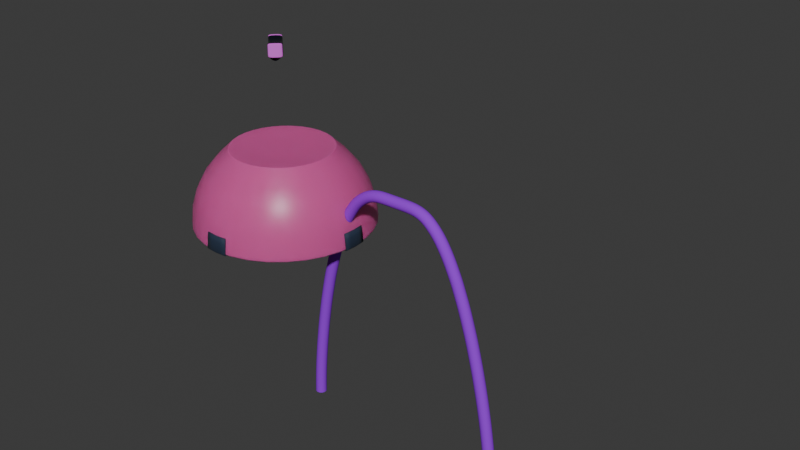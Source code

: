 # Source: brain_coral.blend  (saved by Blender 4.0.36; exported with 4.5.12 LTS)
import bpy
from mathutils import Matrix  # noqa: F401  (used for matrix-valued properties, if any)

bpy.ops.wm.read_factory_settings(use_empty=True)
scene = bpy.context.scene
scene.name = 'Scene'

# ---- collections
col_coral_restoration_nursery = bpy.data.collections.new('Coral_Restoration_Nursery'); scene.collection.children.link(col_coral_restoration_nursery)
col_brain_coral = bpy.data.collections.new('Brain_Coral'); col_coral_restoration_nursery.children.link(col_brain_coral)

# ---- images (referenced by path relative to the original .blend; pixels are not part of the script)
import os
ASSET_DIR = os.environ.get("B2B_ASSET_DIR", "")  # directory of the original .blend (textures are referenced by path, not embedded)
HERE = os.path.dirname(os.path.abspath(__file__))  # packed textures are extracted next to this script under _unpacked/

def load_image(name, relpath, width, height, colorspace="sRGB"):
    """Load a texture the original file referenced (path relative to the .blend, or extracted next to this script)."""
    p = next((c for c in (os.path.join(HERE, relpath), os.path.join(ASSET_DIR, relpath)) if relpath and os.path.exists(c)), "")
    if p:
        img = bpy.data.images.load(p, check_existing=True)
        img.name = name
    else:  # same state as the original file: an image datablock whose file is absent (Cycles renders it pink)
        img = bpy.data.images.new(name, width, height)
        img.source = "FILE"
        img.filepath = "//" + (relpath or name)
    img.colorspace_settings.name = colorspace
    return img
img_pipes_pipe_normal_png = load_image('Pipes_Pipe_Normal.png', 'Pipes_Pipe_Normal.png', 1024, 1024, 'Non-Color')
img_rope_basecolor_png = load_image('Rope_Basecolor.png', 'Rope_Basecolor.png', 1024, 1024, 'sRGB')
img_rope_metallic_png = load_image('Rope_Metallic.png', 'Rope_Metallic.png', 1024, 1024, 'Non-Color')
img_rope_normal_png = load_image('Rope_Normal.png', 'Rope_Normal.png', 1024, 1024, 'Non-Color')
img_rope_roughness_png = load_image('Rope_Roughness.png', 'Rope_Roughness.png', 1024, 1024, 'Non-Color')
img_rope_spec_png = load_image('Rope_Spec.png', 'Rope_Spec.png', 1024, 1024, 'Non-Color')

# ---- materials (node trees are filled in below, after node groups)
mat_velcro_loops = bpy.data.materials.new('Velcro_Loops')
mat_velcro_loops.alpha_threshold = 0.0
mat_velcro_loops.use_transparent_shadow = False
mat_velcro_loops.diffuse_color = (1.0, 1.0, 1.0, 1.0)
mat_velcro_loops.roughness = 0.5
mat_bowl = bpy.data.materials.new('Bowl')
mat_bowl.alpha_threshold = 0.0
mat_bowl.use_transparent_shadow = False
mat_bowl.diffuse_color = (1.0, 1.0, 1.0, 1.0)
mat_bowl.roughness = 0.5
mat_rope_purp = bpy.data.materials.new('Rope_Purp')
mat_rope_purp.use_transparent_shadow = False
mat_rope_purp.diffuse_color = (0.323, 0.02004, 0.8006, 1.0)
mat_foam_blue = bpy.data.materials.new('Foam_Blue')
mat_foam_blue.use_transparent_shadow = False
mat_foam_blue.diffuse_color = (0.7502, 0.1505, 0.8009, 1.0)
mat_velcro_001 = bpy.data.materials.new('Velcro.001')
mat_velcro_001.alpha_threshold = 0.0
mat_velcro_001.use_transparent_shadow = False
mat_velcro_001.diffuse_color = (1.0, 1.0, 1.0, 1.0)
mat_velcro_001.roughness = 0.5

# ---- material node trees
mat_velcro_loops.use_nodes = True; mat_velcro_loops.node_tree.nodes.clear()
_N = mat_velcro_loops.node_tree.nodes; _L = mat_velcro_loops.node_tree.links
n0 = _N.new('ShaderNodeOutputMaterial'); n0.name = 'Material Output'; n0.location = (720, 662)
n1 = _N.new('ShaderNodeBsdfPrincipled'); n1.name = 'Principled BSDF'; n1.location = (330, 642)
n1.inputs[0].default_value = (0.001954, 0.0163, 0.0488, 1.0)
n1.inputs[2].default_value = 0.8267
n1.inputs[3].default_value = 1.45
n1.inputs[9].default_value = (1.0, 1.0, 1.0)
n1.inputs[13].default_value = 1.0
n1.inputs[27].default_value = (0.0, 0.0, 0.0, 1.0)
n1.inputs[28].default_value = 1.0
_L.new(n1.outputs[0], n0.inputs[0])
n0.is_active_output = True
mat_bowl.use_nodes = True; mat_bowl.node_tree.nodes.clear()
_N = mat_bowl.node_tree.nodes; _L = mat_bowl.node_tree.links
n0 = _N.new('ShaderNodeOutputMaterial'); n0.name = 'Material Output'; n0.location = (569, 662)
n1 = _N.new('ShaderNodeBsdfPrincipled'); n1.name = 'Principled BSDF'; n1.location = (180, 642)
n1.inputs[0].default_value = (1.0, 0.09856, 0.3377, 1.0)
n1.inputs[2].default_value = 0.3812
n1.inputs[3].default_value = 1.45
n1.inputs[8].default_value = 1.0
n1.inputs[9].default_value = (1.0, 1.0, 1.0)
n1.inputs[13].default_value = 0.4538
n1.inputs[27].default_value = (0.0, 0.0, 0.0, 1.0)
n1.inputs[28].default_value = 1.0
n2 = _N.new('ShaderNodeNormalMap'); n2.name = 'Normal Map'; n2.location = (-11, 118)
n2.uv_map = 'UVMap'
n3 = _N.new('ShaderNodeTexImage'); n3.name = 'Image Texture.003'; n3.location = (-337, 48)
n3.hide = True
n3.image = img_pipes_pipe_normal_png
_L.new(n1.outputs[0], n0.inputs[0])
_L.new(n2.outputs[0], n1.inputs[5])
_L.new(n3.outputs[0], n2.inputs[0])
n0.is_active_output = True
mat_velcro_001.use_nodes = True; mat_velcro_001.node_tree.nodes.clear()
_N = mat_velcro_001.node_tree.nodes; _L = mat_velcro_001.node_tree.links
n0 = _N.new('ShaderNodeOutputMaterial'); n0.name = 'Material Output'; n0.location = (720, 662)
n1 = _N.new('ShaderNodeBsdfPrincipled'); n1.name = 'Principled BSDF'; n1.location = (330, 642)
n1.inputs[0].default_value = (0.0003711, 0.003096, 0.009267, 1.0)
n1.inputs[2].default_value = 0.2125
n1.inputs[3].default_value = 1.45
n1.inputs[9].default_value = (1.0, 1.0, 1.0)
n1.inputs[13].default_value = 0.5765
n1.inputs[27].default_value = (0.0, 0.0, 0.0, 1.0)
n1.inputs[28].default_value = 1.0
_L.new(n1.outputs[0], n0.inputs[0])
n0.is_active_output = True

# ---- world
world_world = bpy.data.worlds.new('World'); scene.world = world_world
world_world.use_nodes = True; world_world.node_tree.nodes.clear()
_N = world_world.node_tree.nodes; _L = world_world.node_tree.links
n0 = _N.new('ShaderNodeOutputWorld'); n0.name = 'World Output'; n0.location = (300, 300)
n1 = _N.new('ShaderNodeBackground'); n1.name = 'Background'; n1.location = (10, 300)
n1.inputs[0].default_value = (0.05088, 0.05088, 0.05088, 1.0)
_L.new(n1.outputs[0], n0.inputs[0])
n0.is_active_output = True
world_world.color = (0.05088, 0.05088, 0.05088)
world_world.use_sun_shadow = False
world_world.sun_shadow_jitter_overblur = 0.0

# ---- meshes
me_cylinder_020 = bpy.data.meshes.new('Cylinder.020')
me_cylinder_020.from_pydata([(0.006945, 2.98e-08, 0.07383), (0.003129, 1.49e-08, 0.03704), (0.0, 0.0, -9.462e-08), (0.003129, -1.49e-08, -0.03704), (0.006883, -2.98e-08, -0.07383), (0.01771, 0.008518, -0.07328), (0.01396, 0.008518, -0.03651), (0.01084, 0.008518, -5.139e-08), (0.01394, 0.008518, 0.03622), (0.01777, 0.008518, 0.07327), (0.02163, 0.07654, -0.07309), (0.01788, 0.07654, -0.03631), (0.01477, 0.07654, -5.048e-08), (0.01785, 0.07654, 0.03592), (0.02169, 0.07654, 0.07307), (0.02191, 0.1127, -0.07307), (0.01815, 0.1127, -0.0363), (0.01504, 0.1127, -6.211e-08), (0.01813, 0.1127, 0.0359), (0.02197, 0.1127, 0.07305), (-0.008141, 0.1127, -0.0746), (-0.0119, 0.1127, -0.03779), (-0.01504, 0.1127, -6.211e-08), (-0.01187, 0.1127, 0.03819), (-0.008078, 0.1127, 0.0746), (-0.007863, 0.07654, -0.07458), (-0.01162, 0.07654, -0.03777), (-0.01477, 0.07654, -5.048e-08), (-0.01159, 0.07654, 0.03817), (-0.0078, 0.07654, 0.07459), (-0.003947, 0.008518, -0.07438), (-0.007701, 0.008518, -0.03758), (-0.01084, 0.008518, -5.139e-08), (-0.007683, 0.008518, 0.03787), (-0.003884, 0.008518, 0.07439)], [], [(0, 1, 8, 9), (1, 2, 7, 8), (2, 3, 6, 7), (3, 4, 5, 6), (9, 8, 13, 14), (8, 7, 12, 13), (7, 6, 11, 12), (6, 5, 10, 11), (14, 13, 18, 19), (13, 12, 17, 18), (12, 11, 16, 17), (11, 10, 15, 16), (24, 23, 28, 29), (23, 22, 27, 28), (22, 21, 26, 27), (21, 20, 25, 26), (29, 28, 33, 34), (28, 27, 32, 33), (27, 26, 31, 32), (26, 25, 30, 31), (34, 33, 1, 0), (33, 32, 2, 1), (32, 31, 3, 2), (31, 30, 4, 3)])
me_cylinder_020.polygons.foreach_set('use_smooth', [True] * 24)
_uv = me_cylinder_020.uv_layers.new(name='UVMap')
_uv.uv.foreach_set('vector', [1.0, 0.6944, 1.0, 0.7222, 0.9688, 0.7222, 0.9688, 0.6944, 1.0, 0.7222, 1.0, 0.75, 0.9688, 0.75, 0.9688, 0.7222, 1.0, 0.75, 1.0, 0.7778, 0.9688, 0.7778, 0.9688, 0.75, 1.0, 0.7778, 1.0, 0.8056, 0.9688, 0.8056, 0.9688, 0.7778, 0.9688, 0.6944, 0.9688, 0.7222, 0.9375, 0.7222, 0.9375, 0.6944, 0.9688, 0.7222, 0.9688, 0.75, 0.9375, 0.75, 0.9375, 0.7222, 0.9688, 0.75, 0.9688, 0.7778, 0.9375, 0.7778, 0.9375, 0.75, 0.9688, 0.7778, 0.9688, 0.8056, 0.9375, 0.8056, 0.9375, 0.7778, 0.9375, 0.6944, 0.9375, 0.7222, 0.9062, 0.7222, 0.9062, 0.6944, 0.9375, 0.7222, 0.9375, 0.75, 0.9062, 0.75, 0.9062, 0.7222, 0.9375, 0.75, 0.9375, 0.7778, 0.9062, 0.7778, 0.9062, 0.75, 0.9375, 0.7778, 0.9375, 0.8056, 0.9062, 0.8056, 0.9062, 0.7778, 0.09375, 0.6944, 0.09375, 0.7222, 0.0625, 0.7222, 0.0625, 0.6944, 0.09375, 0.7222, 0.09375, 0.75, 0.0625, 0.75, 0.0625, 0.7222, 0.09375, 0.75, 0.09375, 0.7778, 0.0625, 0.7778, 0.0625, 0.75, 0.09375, 0.7778, 0.09375, 0.8056, 0.0625, 0.8056, 0.0625, 0.7778, 0.0625, 0.6944, 0.0625, 0.7222, 0.03125, 0.7222, 0.03125, 0.6944, 0.0625, 0.7222, 0.0625, 0.75, 0.03125, 0.75, 0.03125, 0.7222, 0.0625, 0.75, 0.0625, 0.7778, 0.03125, 0.7778, 0.03125, 0.75, 0.0625, 0.7778, 0.0625, 0.8056, 0.03125, 0.8056, 0.03125, 0.7778, 0.03125, 0.6944, 0.03125, 0.7222, 0.0, 0.7222, 0.0, 0.6944, 0.03125, 0.7222, 0.03125, 0.75, 0.0, 0.75, 0.0, 0.7222, 0.03125, 0.75, 0.03125, 0.7778, 0.0, 0.7778, 0.0, 0.75, 0.03125, 0.7778, 0.03125, 0.8056, 0.0, 0.8056, 0.0, 0.7778])
me_cylinder_020.materials.append(mat_velcro_loops)
me_cylinder_020.use_remesh_fix_poles = True
me_cylinder_020.use_remesh_preserve_attributes = False
me_cylinder_020.update()
me_cylinder_019 = bpy.data.meshes.new('Cylinder.019')
me_cylinder_019.from_pydata([(0.006945, 2.98e-08, 0.07383), (0.003129, 1.49e-08, 0.03704), (0.0, 0.0, -9.462e-08), (0.003129, -1.49e-08, -0.03704), (0.006883, -2.98e-08, -0.07383), (0.01771, 0.008518, -0.07328), (0.01396, 0.008518, -0.03651), (0.01084, 0.008518, -5.139e-08), (0.01394, 0.008518, 0.03622), (0.01777, 0.008518, 0.07327), (0.02163, 0.07654, -0.07309), (0.01788, 0.07654, -0.03631), (0.01477, 0.07654, -5.048e-08), (0.01785, 0.07654, 0.03592), (0.02169, 0.07654, 0.07307), (0.02191, 0.1127, -0.07307), (0.01815, 0.1127, -0.0363), (0.01504, 0.1127, -6.211e-08), (0.01813, 0.1127, 0.0359), (0.02197, 0.1127, 0.07305), (-0.008141, 0.1127, -0.0746), (-0.0119, 0.1127, -0.03779), (-0.01504, 0.1127, -6.211e-08), (-0.01187, 0.1127, 0.03819), (-0.008078, 0.1127, 0.0746), (-0.007863, 0.07654, -0.07458), (-0.01162, 0.07654, -0.03777), (-0.01477, 0.07654, -5.048e-08), (-0.01159, 0.07654, 0.03817), (-0.0078, 0.07654, 0.07459), (-0.003947, 0.008518, -0.07438), (-0.007701, 0.008518, -0.03758), (-0.01084, 0.008518, -5.139e-08), (-0.007683, 0.008518, 0.03787), (-0.003884, 0.008518, 0.07439)], [], [(0, 1, 8, 9), (1, 2, 7, 8), (2, 3, 6, 7), (3, 4, 5, 6), (9, 8, 13, 14), (8, 7, 12, 13), (7, 6, 11, 12), (6, 5, 10, 11), (14, 13, 18, 19), (13, 12, 17, 18), (12, 11, 16, 17), (11, 10, 15, 16), (24, 23, 28, 29), (23, 22, 27, 28), (22, 21, 26, 27), (21, 20, 25, 26), (29, 28, 33, 34), (28, 27, 32, 33), (27, 26, 31, 32), (26, 25, 30, 31), (34, 33, 1, 0), (33, 32, 2, 1), (32, 31, 3, 2), (31, 30, 4, 3)])
me_cylinder_019.polygons.foreach_set('use_smooth', [True] * 24)
_uv = me_cylinder_019.uv_layers.new(name='UVMap')
_uv.uv.foreach_set('vector', [1.0, 0.6944, 1.0, 0.7222, 0.9688, 0.7222, 0.9688, 0.6944, 1.0, 0.7222, 1.0, 0.75, 0.9688, 0.75, 0.9688, 0.7222, 1.0, 0.75, 1.0, 0.7778, 0.9688, 0.7778, 0.9688, 0.75, 1.0, 0.7778, 1.0, 0.8056, 0.9688, 0.8056, 0.9688, 0.7778, 0.9688, 0.6944, 0.9688, 0.7222, 0.9375, 0.7222, 0.9375, 0.6944, 0.9688, 0.7222, 0.9688, 0.75, 0.9375, 0.75, 0.9375, 0.7222, 0.9688, 0.75, 0.9688, 0.7778, 0.9375, 0.7778, 0.9375, 0.75, 0.9688, 0.7778, 0.9688, 0.8056, 0.9375, 0.8056, 0.9375, 0.7778, 0.9375, 0.6944, 0.9375, 0.7222, 0.9062, 0.7222, 0.9062, 0.6944, 0.9375, 0.7222, 0.9375, 0.75, 0.9062, 0.75, 0.9062, 0.7222, 0.9375, 0.75, 0.9375, 0.7778, 0.9062, 0.7778, 0.9062, 0.75, 0.9375, 0.7778, 0.9375, 0.8056, 0.9062, 0.8056, 0.9062, 0.7778, 0.09375, 0.6944, 0.09375, 0.7222, 0.0625, 0.7222, 0.0625, 0.6944, 0.09375, 0.7222, 0.09375, 0.75, 0.0625, 0.75, 0.0625, 0.7222, 0.09375, 0.75, 0.09375, 0.7778, 0.0625, 0.7778, 0.0625, 0.75, 0.09375, 0.7778, 0.09375, 0.8056, 0.0625, 0.8056, 0.0625, 0.7778, 0.0625, 0.6944, 0.0625, 0.7222, 0.03125, 0.7222, 0.03125, 0.6944, 0.0625, 0.7222, 0.0625, 0.75, 0.03125, 0.75, 0.03125, 0.7222, 0.0625, 0.75, 0.0625, 0.7778, 0.03125, 0.7778, 0.03125, 0.75, 0.0625, 0.7778, 0.0625, 0.8056, 0.03125, 0.8056, 0.03125, 0.7778, 0.03125, 0.6944, 0.03125, 0.7222, 0.0, 0.7222, 0.0, 0.6944, 0.03125, 0.7222, 0.03125, 0.75, 0.0, 0.75, 0.0, 0.7222, 0.03125, 0.75, 0.03125, 0.7778, 0.0, 0.7778, 0.0, 0.75, 0.03125, 0.7778, 0.03125, 0.8056, 0.0, 0.8056, 0.0, 0.7778])
me_cylinder_019.materials.append(mat_velcro_loops)
me_cylinder_019.use_remesh_fix_poles = True
me_cylinder_019.use_remesh_preserve_attributes = False
me_cylinder_019.update()
me_cylinder_021 = bpy.data.meshes.new('Cylinder.021')
me_cylinder_021.from_pydata([(0.006945, 2.98e-08, 0.07383), (0.003129, 1.49e-08, 0.03704), (0.0, 0.0, -9.462e-08), (0.003129, -1.49e-08, -0.03704), (0.006883, -2.98e-08, -0.07383), (0.01771, 0.008518, -0.07328), (0.01396, 0.008518, -0.03651), (0.01084, 0.008518, -5.139e-08), (0.01394, 0.008518, 0.03622), (0.01777, 0.008518, 0.07327), (0.02163, 0.07654, -0.07309), (0.01788, 0.07654, -0.03631), (0.01477, 0.07654, -5.048e-08), (0.01785, 0.07654, 0.03592), (0.02169, 0.07654, 0.07307), (0.02191, 0.1127, -0.07307), (0.01815, 0.1127, -0.0363), (0.01504, 0.1127, -6.211e-08), (0.01813, 0.1127, 0.0359), (0.02197, 0.1127, 0.07305), (-0.008141, 0.1127, -0.0746), (-0.0119, 0.1127, -0.03779), (-0.01504, 0.1127, -6.211e-08), (-0.01187, 0.1127, 0.03819), (-0.008078, 0.1127, 0.0746), (-0.007863, 0.07654, -0.07458), (-0.01162, 0.07654, -0.03777), (-0.01477, 0.07654, -5.048e-08), (-0.01159, 0.07654, 0.03817), (-0.0078, 0.07654, 0.07459), (-0.003947, 0.008518, -0.07438), (-0.007701, 0.008518, -0.03758), (-0.01084, 0.008518, -5.139e-08), (-0.007683, 0.008518, 0.03787), (-0.003884, 0.008518, 0.07439)], [], [(0, 1, 8, 9), (1, 2, 7, 8), (2, 3, 6, 7), (3, 4, 5, 6), (9, 8, 13, 14), (8, 7, 12, 13), (7, 6, 11, 12), (6, 5, 10, 11), (14, 13, 18, 19), (13, 12, 17, 18), (12, 11, 16, 17), (11, 10, 15, 16), (24, 23, 28, 29), (23, 22, 27, 28), (22, 21, 26, 27), (21, 20, 25, 26), (29, 28, 33, 34), (28, 27, 32, 33), (27, 26, 31, 32), (26, 25, 30, 31), (34, 33, 1, 0), (33, 32, 2, 1), (32, 31, 3, 2), (31, 30, 4, 3)])
me_cylinder_021.polygons.foreach_set('use_smooth', [True] * 24)
_uv = me_cylinder_021.uv_layers.new(name='UVMap')
_uv.uv.foreach_set('vector', [1.0, 0.6944, 1.0, 0.7222, 0.9688, 0.7222, 0.9688, 0.6944, 1.0, 0.7222, 1.0, 0.75, 0.9688, 0.75, 0.9688, 0.7222, 1.0, 0.75, 1.0, 0.7778, 0.9688, 0.7778, 0.9688, 0.75, 1.0, 0.7778, 1.0, 0.8056, 0.9688, 0.8056, 0.9688, 0.7778, 0.9688, 0.6944, 0.9688, 0.7222, 0.9375, 0.7222, 0.9375, 0.6944, 0.9688, 0.7222, 0.9688, 0.75, 0.9375, 0.75, 0.9375, 0.7222, 0.9688, 0.75, 0.9688, 0.7778, 0.9375, 0.7778, 0.9375, 0.75, 0.9688, 0.7778, 0.9688, 0.8056, 0.9375, 0.8056, 0.9375, 0.7778, 0.9375, 0.6944, 0.9375, 0.7222, 0.9062, 0.7222, 0.9062, 0.6944, 0.9375, 0.7222, 0.9375, 0.75, 0.9062, 0.75, 0.9062, 0.7222, 0.9375, 0.75, 0.9375, 0.7778, 0.9062, 0.7778, 0.9062, 0.75, 0.9375, 0.7778, 0.9375, 0.8056, 0.9062, 0.8056, 0.9062, 0.7778, 0.09375, 0.6944, 0.09375, 0.7222, 0.0625, 0.7222, 0.0625, 0.6944, 0.09375, 0.7222, 0.09375, 0.75, 0.0625, 0.75, 0.0625, 0.7222, 0.09375, 0.75, 0.09375, 0.7778, 0.0625, 0.7778, 0.0625, 0.75, 0.09375, 0.7778, 0.09375, 0.8056, 0.0625, 0.8056, 0.0625, 0.7778, 0.0625, 0.6944, 0.0625, 0.7222, 0.03125, 0.7222, 0.03125, 0.6944, 0.0625, 0.7222, 0.0625, 0.75, 0.03125, 0.75, 0.03125, 0.7222, 0.0625, 0.75, 0.0625, 0.7778, 0.03125, 0.7778, 0.03125, 0.75, 0.0625, 0.7778, 0.0625, 0.8056, 0.03125, 0.8056, 0.03125, 0.7778, 0.03125, 0.6944, 0.03125, 0.7222, 0.0, 0.7222, 0.0, 0.6944, 0.03125, 0.7222, 0.03125, 0.75, 0.0, 0.75, 0.0, 0.7222, 0.03125, 0.75, 0.03125, 0.7778, 0.0, 0.7778, 0.0, 0.75, 0.03125, 0.7778, 0.03125, 0.8056, 0.0, 0.8056, 0.0, 0.7778])
me_cylinder_021.materials.append(mat_velcro_loops)
me_cylinder_021.use_remesh_fix_poles = True
me_cylinder_021.use_remesh_preserve_attributes = False
me_cylinder_021.update()
me_cylinder_022 = bpy.data.meshes.new('Cylinder.022')
me_cylinder_022.from_pydata([(0.006945, 2.98e-08, 0.07383), (0.003129, 1.49e-08, 0.03704), (0.0, 0.0, -9.462e-08), (0.003129, -1.49e-08, -0.03704), (0.006883, -2.98e-08, -0.07383), (0.01771, 0.008518, -0.07328), (0.01396, 0.008518, -0.03651), (0.01084, 0.008518, -5.139e-08), (0.01394, 0.008518, 0.03622), (0.01777, 0.008518, 0.07327), (0.02163, 0.07654, -0.07309), (0.01788, 0.07654, -0.03631), (0.01477, 0.07654, -5.048e-08), (0.01785, 0.07654, 0.03592), (0.02169, 0.07654, 0.07307), (0.02191, 0.1127, -0.07307), (0.01815, 0.1127, -0.0363), (0.01504, 0.1127, -6.211e-08), (0.01813, 0.1127, 0.0359), (0.02197, 0.1127, 0.07305), (-0.008141, 0.1127, -0.0746), (-0.0119, 0.1127, -0.03779), (-0.01504, 0.1127, -6.211e-08), (-0.01187, 0.1127, 0.03819), (-0.008078, 0.1127, 0.0746), (-0.007863, 0.07654, -0.07458), (-0.01162, 0.07654, -0.03777), (-0.01477, 0.07654, -5.048e-08), (-0.01159, 0.07654, 0.03817), (-0.0078, 0.07654, 0.07459), (-0.003947, 0.008518, -0.07438), (-0.007701, 0.008518, -0.03758), (-0.01084, 0.008518, -5.139e-08), (-0.007683, 0.008518, 0.03787), (-0.003884, 0.008518, 0.07439)], [], [(0, 1, 8, 9), (1, 2, 7, 8), (2, 3, 6, 7), (3, 4, 5, 6), (9, 8, 13, 14), (8, 7, 12, 13), (7, 6, 11, 12), (6, 5, 10, 11), (14, 13, 18, 19), (13, 12, 17, 18), (12, 11, 16, 17), (11, 10, 15, 16), (24, 23, 28, 29), (23, 22, 27, 28), (22, 21, 26, 27), (21, 20, 25, 26), (29, 28, 33, 34), (28, 27, 32, 33), (27, 26, 31, 32), (26, 25, 30, 31), (34, 33, 1, 0), (33, 32, 2, 1), (32, 31, 3, 2), (31, 30, 4, 3)])
me_cylinder_022.polygons.foreach_set('use_smooth', [True] * 24)
_uv = me_cylinder_022.uv_layers.new(name='UVMap')
_uv.uv.foreach_set('vector', [1.0, 0.6944, 1.0, 0.7222, 0.9688, 0.7222, 0.9688, 0.6944, 1.0, 0.7222, 1.0, 0.75, 0.9688, 0.75, 0.9688, 0.7222, 1.0, 0.75, 1.0, 0.7778, 0.9688, 0.7778, 0.9688, 0.75, 1.0, 0.7778, 1.0, 0.8056, 0.9688, 0.8056, 0.9688, 0.7778, 0.9688, 0.6944, 0.9688, 0.7222, 0.9375, 0.7222, 0.9375, 0.6944, 0.9688, 0.7222, 0.9688, 0.75, 0.9375, 0.75, 0.9375, 0.7222, 0.9688, 0.75, 0.9688, 0.7778, 0.9375, 0.7778, 0.9375, 0.75, 0.9688, 0.7778, 0.9688, 0.8056, 0.9375, 0.8056, 0.9375, 0.7778, 0.9375, 0.6944, 0.9375, 0.7222, 0.9062, 0.7222, 0.9062, 0.6944, 0.9375, 0.7222, 0.9375, 0.75, 0.9062, 0.75, 0.9062, 0.7222, 0.9375, 0.75, 0.9375, 0.7778, 0.9062, 0.7778, 0.9062, 0.75, 0.9375, 0.7778, 0.9375, 0.8056, 0.9062, 0.8056, 0.9062, 0.7778, 0.09375, 0.6944, 0.09375, 0.7222, 0.0625, 0.7222, 0.0625, 0.6944, 0.09375, 0.7222, 0.09375, 0.75, 0.0625, 0.75, 0.0625, 0.7222, 0.09375, 0.75, 0.09375, 0.7778, 0.0625, 0.7778, 0.0625, 0.75, 0.09375, 0.7778, 0.09375, 0.8056, 0.0625, 0.8056, 0.0625, 0.7778, 0.0625, 0.6944, 0.0625, 0.7222, 0.03125, 0.7222, 0.03125, 0.6944, 0.0625, 0.7222, 0.0625, 0.75, 0.03125, 0.75, 0.03125, 0.7222, 0.0625, 0.75, 0.0625, 0.7778, 0.03125, 0.7778, 0.03125, 0.75, 0.0625, 0.7778, 0.0625, 0.8056, 0.03125, 0.8056, 0.03125, 0.7778, 0.03125, 0.6944, 0.03125, 0.7222, 0.0, 0.7222, 0.0, 0.6944, 0.03125, 0.7222, 0.03125, 0.75, 0.0, 0.75, 0.0, 0.7222, 0.03125, 0.75, 0.03125, 0.7778, 0.0, 0.7778, 0.0, 0.75, 0.03125, 0.7778, 0.03125, 0.8056, 0.0, 0.8056, 0.0, 0.7778])
me_cylinder_022.materials.append(mat_velcro_loops)
me_cylinder_022.use_remesh_fix_poles = True
me_cylinder_022.use_remesh_preserve_attributes = False
me_cylinder_022.update()
me_sphere = bpy.data.meshes.new('Sphere')
me_sphere.from_pydata([(0.0, 7.071, 7.071), (0.0, 9.239, 3.827), (0.0, 9.808, 1.951), (0.3893, 1.957, 8.249), (0.7637, 3.839, 8.249), (1.379, 6.935, 7.071), (1.622, 8.155, 5.556), (1.802, 9.061, 3.827), (1.913, 9.619, 1.951), (0.7637, 1.844, 8.249), (1.498, 3.617, 8.249), (2.706, 6.533, 7.071), (3.182, 7.682, 5.556), (3.536, 8.536, 3.827), (3.753, 9.061, 1.951), (1.109, 1.659, 8.249), (2.175, 3.255, 8.249), (3.928, 5.879, 7.071), (4.619, 6.913, 5.556), (5.133, 7.682, 3.827), (5.449, 8.155, 1.951), (1.411, 1.411, 8.249), (2.768, 2.768, 8.249), (5.0, 5.0, 7.071), (5.879, 5.879, 5.556), (6.533, 6.533, 3.827), (6.935, 6.935, 1.951), (1.659, 1.109, 8.249), (3.255, 2.175, 8.249), (5.879, 3.928, 7.071), (6.913, 4.619, 5.556), (7.682, 5.133, 3.827), (8.155, 5.449, 1.951), (1.844, 0.7637, 8.249), (3.617, 1.498, 8.249), (6.533, 2.706, 7.071), (7.682, 3.182, 5.556), (8.536, 3.536, 3.827), (9.061, 3.753, 1.951), (1.957, 0.3893, 8.249), (3.839, 0.7637, 8.249), (6.935, 1.379, 7.071), (8.155, 1.622, 5.556), (9.061, 1.802, 3.827), (9.619, 1.913, 1.951), (1.996, -1.577e-07, 8.249), (3.915, -3.101e-07, 8.249), (7.071, -4.768e-07, 7.071), (8.315, -4.768e-07, 5.556), (9.239, -7.153e-07, 3.827), (9.808, -4.768e-07, 1.951), (1.957, -0.3893, 8.249), (3.839, -0.7637, 8.249), (6.935, -1.379, 7.071), (8.155, -1.622, 5.556), (9.061, -1.802, 3.827), (9.619, -1.913, 1.951), (1.844, -0.7637, 8.249), (3.617, -1.498, 8.249), (6.533, -2.706, 7.071), (7.682, -3.182, 5.556), (8.536, -3.536, 3.827), (9.061, -3.753, 1.951), (1.659, -1.109, 8.249), (3.255, -2.175, 8.249), (5.879, -3.928, 7.071), (6.913, -4.619, 5.556), (7.682, -5.133, 3.827), (8.155, -5.449, 1.951), (1.411, -1.411, 8.249), (2.768, -2.768, 8.249), (5.0, -5.0, 7.071), (5.879, -5.879, 5.556), (6.533, -6.533, 3.827), (6.935, -6.935, 1.951), (1.109, -1.659, 8.249), (2.175, -3.255, 8.249), (3.928, -5.879, 7.071), (4.619, -6.913, 5.556), (5.133, -7.682, 3.827), (5.449, -8.155, 1.951), (0.7637, -1.844, 8.249), (1.498, -3.617, 8.249), (2.706, -6.533, 7.071), (3.182, -7.682, 5.556), (3.536, -8.536, 3.827), (3.753, -9.061, 1.951), (0.3893, -1.957, 8.249), (0.7637, -3.839, 8.249), (1.379, -6.935, 7.071), (1.622, -8.155, 5.556), (1.802, -9.061, 3.827), (1.913, -9.619, 1.951), (-2.219e-07, -1.996, 8.249), (-6.182e-07, -3.915, 8.249), (-1.431e-06, -7.071, 7.071), (-3.576e-07, -8.315, 5.556), (-8.345e-07, -9.239, 3.827), (-1.073e-06, -9.808, 1.951), (-0.3893, -1.957, 8.249), (-0.7637, -3.839, 8.249), (-1.379, -6.935, 7.071), (-1.622, -8.155, 5.556), (-1.802, -9.061, 3.827), (-1.913, -9.619, 1.951), (-0.7637, -1.844, 8.249), (-1.498, -3.617, 8.249), (-2.706, -6.533, 7.071), (-3.182, -7.682, 5.556), (-3.536, -8.536, 3.827), (-3.753, -9.061, 1.951), (-1.109, -1.659, 8.249), (-2.175, -3.255, 8.249), (-3.928, -5.879, 7.071), (-4.619, -6.913, 5.556), (-5.133, -7.682, 3.827), (-5.449, -8.155, 1.951), (-1.411, -1.411, 8.249), (-2.768, -2.768, 8.249), (-5.0, -5.0, 7.071), (-5.879, -5.879, 5.556), (-6.533, -6.533, 3.827), (-6.935, -6.935, 1.951), (-1.659, -1.109, 8.249), (-3.255, -2.175, 8.249), (-5.879, -3.928, 7.071), (-6.913, -4.619, 5.556), (-7.682, -5.133, 3.827), (-8.155, -5.449, 1.951), (-1.844, -0.7637, 8.249), (-3.617, -1.498, 8.249), (-6.533, -2.706, 7.071), (-7.682, -3.182, 5.556), (-8.536, -3.536, 3.827), (-9.061, -3.753, 1.951), (-1.957, -0.3893, 8.249), (-3.839, -0.7637, 8.249), (-6.935, -1.379, 7.071), (-8.155, -1.622, 5.556), (-9.061, -1.802, 3.827), (-9.619, -1.913, 1.951), (-1.996, 3.301e-07, 8.249), (-3.915, 7.264e-07, 8.249), (-7.071, 1.788e-06, 7.071), (-8.315, 9.537e-07, 5.556), (-9.239, 1.55e-06, 3.827), (-9.808, 2.265e-06, 1.951), (-1.957, 0.3893, 8.249), (-3.839, 0.7637, 8.249), (-6.935, 1.379, 7.071), (-8.155, 1.622, 5.556), (-9.061, 1.802, 3.827), (-9.619, 1.913, 1.951), (-1.844, 0.7637, 8.249), (-3.617, 1.498, 8.249), (-6.533, 2.706, 7.071), (-7.682, 3.182, 5.556), (-8.536, 3.536, 3.827), (-9.061, 3.753, 1.951), (-1.659, 1.109, 8.249), (-3.255, 2.175, 8.249), (-5.879, 3.928, 7.071), (-6.913, 4.619, 5.556), (-7.682, 5.133, 3.827), (-8.155, 5.449, 1.951), (-1.411, 1.411, 8.249), (-2.768, 2.768, 8.249), (-5.0, 5.0, 7.071), (-5.879, 5.879, 5.556), (-6.533, 6.533, 3.827), (-6.935, 6.935, 1.951), (-1.109, 1.659, 8.249), (-2.175, 3.255, 8.249), (-3.928, 5.879, 7.071), (-4.619, 6.913, 5.556), (-5.133, 7.682, 3.827), (-5.449, 8.155, 1.951), (-0.7637, 1.844, 8.249), (-1.498, 3.617, 8.249), (-2.706, 6.533, 7.071), (-3.182, 7.682, 5.556), (-3.536, 8.536, 3.827), (-3.753, 9.061, 1.951), (-0.3893, 1.957, 8.249), (-0.7637, 3.839, 8.249), (-1.379, 6.935, 7.071), (-1.622, 8.155, 5.556), (-1.802, 9.061, 3.827), (-1.913, 9.619, 1.951), (4.488e-07, 1.996, 8.249), (1.089e-06, 3.915, 8.249), (1.669e-06, 8.315, 5.556), (-7.017e-09, 5.686, 8.389), (1.659e-08, 5.643, 8.432), (1.101, 5.534, 8.432), (1.109, 5.577, 8.389), (2.159, 5.213, 8.432), (2.176, 5.253, 8.389), (3.135, 4.692, 8.432), (3.159, 4.728, 8.389), (3.99, 3.99, 8.432), (4.021, 4.021, 8.389), (4.692, 3.135, 8.432), (4.728, 3.159, 8.389), (5.213, 2.159, 8.432), (5.253, 2.176, 8.389), (5.534, 1.101, 8.432), (5.577, 1.109, 8.389), (5.643, -3.697e-07, 8.432), (5.686, -3.707e-07, 8.389), (5.534, -1.101, 8.432), (5.577, -1.109, 8.389), (5.213, -2.159, 8.432), (5.253, -2.176, 8.389), (4.692, -3.135, 8.432), (4.728, -3.159, 8.389), (3.99, -3.99, 8.432), (4.021, -4.021, 8.389), (3.135, -4.692, 8.432), (3.159, -4.728, 8.389), (2.159, -5.213, 8.432), (2.176, -5.253, 8.389), (1.101, -5.534, 8.432), (1.109, -5.577, 8.389), (-8.565e-07, -5.643, 8.432), (-8.671e-07, -5.686, 8.389), (-1.101, -5.534, 8.432), (-1.109, -5.577, 8.389), (-2.159, -5.213, 8.432), (-2.176, -5.253, 8.389), (-3.135, -4.692, 8.432), (-3.159, -4.728, 8.389), (-3.99, -3.99, 8.432), (-4.021, -4.021, 8.389), (-4.692, -3.135, 8.432), (-4.728, -3.159, 8.389), (-5.213, -2.159, 8.432), (-5.253, -2.176, 8.389), (-5.534, -1.101, 8.432), (-5.577, -1.109, 8.389), (-5.643, 1.322e-06, 8.432), (-5.686, 1.34e-06, 8.389), (-5.534, 1.101, 8.432), (-5.577, 1.109, 8.389), (-5.213, 2.159, 8.432), (-5.253, 2.176, 8.389), (-4.692, 3.135, 8.432), (-4.728, 3.159, 8.389), (-3.99, 3.99, 8.432), (-4.021, 4.021, 8.389), (-3.135, 4.692, 8.432), (-3.159, 4.728, 8.389), (-2.159, 5.213, 8.432), (-2.176, 5.253, 8.389), (-1.101, 5.534, 8.432), (-1.109, 5.577, 8.389), (2.287e-08, 5.633, 8.432), (1.099, 5.524, 8.432), (-1.099, 5.524, 8.432), (2.155, 5.204, 8.432), (3.129, 4.683, 8.432), (3.983, 3.983, 8.432), (4.683, 3.129, 8.432), (5.204, 2.155, 8.432), (5.524, 1.099, 8.432), (5.633, -3.693e-07, 8.432), (5.524, -1.099, 8.432), (5.204, -2.155, 8.432), (4.683, -3.129, 8.432), (3.983, -3.983, 8.432), (3.129, -4.683, 8.432), (2.155, -5.204, 8.432), (1.099, -5.524, 8.432), (-8.551e-07, -5.633, 8.432), (-1.099, -5.524, 8.432), (-2.155, -5.204, 8.432), (-3.129, -4.683, 8.432), (-3.983, -3.983, 8.432), (-4.683, -3.129, 8.432), (-5.204, -2.155, 8.432), (-5.524, -1.099, 8.432), (-5.633, 1.319e-06, 8.432), (-5.524, 1.099, 8.432), (-5.204, 2.155, 8.432), (-4.683, 3.129, 8.432), (-3.983, 3.983, 8.432), (-3.129, 4.683, 8.432), (-2.155, 5.204, 8.432), (1.95, 9.804, 0.04505), (3.825, 9.235, 0.04505), (5.553, 8.311, 0.04505), (7.068, 7.068, 0.04505), (8.311, 5.553, 0.04505), (9.235, 3.825, 0.04505), (9.803, 1.95, 0.04505), (9.996, 1.054e-07, 0.04505), (9.803, -1.95, 0.04505), (9.235, -3.825, 0.04505), (8.311, -5.553, 0.04505), (7.068, -7.068, 0.04505), (5.553, -8.311, 0.04505), (3.825, -9.235, 0.04505), (1.95, -9.803, 0.04505), (-1.412e-07, -9.996, 0.04505), (-1.95, -9.803, 0.04505), (-3.825, -9.235, 0.04505), (-5.553, -8.311, 0.04505), (-7.068, -7.068, 0.04505), (-8.311, -5.553, 0.04505), (-9.235, -3.825, 0.04505), (-9.803, -1.95, 0.04505), (-9.996, 1.688e-07, 0.04505), (-9.803, 1.95, 0.04505), (-9.235, 3.825, 0.04505), (-8.311, 5.553, 0.04505), (-7.068, 7.068, 0.04505), (-5.553, 8.311, 0.04505), (-3.825, 9.235, 0.04505), (-1.95, 9.803, 0.04505), (5.823e-07, 9.996, 0.04505), (-0.3464, 1.828, 8.249), (0.08126, 1.738, 8.249), (0.5029, 1.577, 8.249), (0.9023, 1.35, 8.249), (1.264, 1.068, 8.249), (1.575, 0.7402, 8.249), (1.822, 0.3795, 8.249), (-0.6901, 1.575, 8.249), (-0.2484, 1.424, 8.249), (0.1996, 1.214, 8.249), (0.6364, 0.9525, 8.249), (1.045, 0.649, 8.249), (1.411, 0.3156, 8.249), (1.719, -0.035, 8.249), (-1.015, 1.25, 8.249), (-0.5811, 1.037, 8.249), (-0.1275, 0.7812, 8.249), (0.3289, 0.4922, 8.249), (0.7705, 0.1812, 8.249), (1.18, -0.1401, 8.249), (1.543, -0.4591, 8.249), (-1.304, 0.8711, 8.249), (-0.898, 0.6, 8.249), (-0.4578, 0.3059, 8.249), (1.341e-07, 7.153e-07, 8.249), (0.4578, -0.3059, 8.249), (0.898, -0.6, 8.249), (1.304, -0.8711, 8.249), (-1.543, 0.4591, 8.249), (-1.18, 0.1401, 8.249), (-0.7705, -0.1812, 8.249), (-0.3289, -0.4922, 8.249), (0.1275, -0.7812, 8.249), (0.5811, -1.037, 8.249), (1.015, -1.25, 8.249), (-1.719, 0.035, 8.249), (-1.411, -0.3156, 8.249), (-1.045, -0.649, 8.249), (-0.6364, -0.9525, 8.249), (-0.1996, -1.214, 8.249), (0.2484, -1.424, 8.249), (0.6901, -1.575, 8.249), (-1.822, -0.3795, 8.249), (-1.575, -0.7402, 8.249), (-1.264, -1.068, 8.249), (-0.9023, -1.35, 8.249), (-0.5029, -1.577, 8.249), (-0.08126, -1.738, 8.249), (0.3464, -1.828, 8.249), (1.948, 9.795, 0.1341), (3.822, 9.227, 0.1341), (5.548, 8.304, 0.1341), (7.062, 7.062, 0.1341), (8.304, 5.548, 0.1341), (9.227, 3.822, 0.1341), (9.795, 1.948, 0.1341), (9.987, 7.822e-08, 0.1341), (9.795, -1.948, 0.1341), (9.227, -3.822, 0.1341), (8.304, -5.548, 0.1341), (7.062, -7.062, 0.1341), (5.548, -8.304, 0.1341), (3.822, -9.227, 0.1341), (1.948, -9.795, 0.1341), (-1.848e-07, -9.987, 0.1341), (-1.948, -9.795, 0.1341), (-3.822, -9.227, 0.1341), (-5.548, -8.304, 0.1341), (-7.062, -7.062, 0.1341), (-8.304, -5.548, 0.1341), (-9.227, -3.822, 0.1341), (-9.795, -1.948, 0.1341), (-9.987, 2.668e-07, 0.1341), (-9.795, 1.948, 0.1341), (-9.227, 3.822, 0.1341), (-8.304, 5.548, 0.1341), (-7.062, 7.062, 0.1341), (-5.548, 8.304, 0.1341), (-3.822, 9.227, 0.1341), (-1.948, 9.795, 0.1341), (5.551e-07, 9.987, 0.1341)], [], [(1, 191, 6, 7), (2, 1, 7, 8), (400, 2, 8, 369), (190, 189, 3, 4), (258, 184, 190, 256), (256, 190, 4, 257), (191, 0, 5, 6), (6, 5, 11, 12), (7, 6, 12, 13), (8, 7, 13, 14), (369, 8, 14, 370), (4, 3, 9, 10), (259, 10, 16, 260), (10, 9, 15, 16), (260, 16, 22, 261), (12, 11, 17, 18), (13, 12, 18, 19), (14, 13, 19, 20), (370, 14, 20, 371), (18, 17, 23, 24), (19, 18, 24, 25), (20, 19, 25, 26), (371, 20, 26, 372), (16, 15, 21, 22), (261, 22, 28, 262), (22, 21, 27, 28), (262, 28, 34, 263), (24, 23, 29, 30), (25, 24, 30, 31), (26, 25, 31, 32), (372, 26, 32, 373), (31, 30, 36, 37), (32, 31, 37, 38), (373, 32, 38, 374), (28, 27, 33, 34), (263, 34, 40, 264), (30, 29, 35, 36), (34, 33, 39, 40), (264, 40, 46, 265), (36, 35, 41, 42), (37, 36, 42, 43), (38, 37, 43, 44), (374, 38, 44, 375), (43, 42, 48, 49), (44, 43, 49, 50), (375, 44, 50, 376), (40, 39, 45, 46), (265, 46, 52, 266), (42, 41, 47, 48), (266, 52, 58, 267), (48, 47, 53, 54), (49, 48, 54, 55), (50, 49, 55, 56), (376, 50, 56, 377), (46, 45, 51, 52), (56, 55, 61, 62), (377, 56, 62, 378), (52, 51, 57, 58), (267, 58, 64, 268), (54, 53, 59, 60), (55, 54, 60, 61), (268, 64, 70, 269), (60, 59, 65, 66), (61, 60, 66, 67), (62, 61, 67, 68), (378, 62, 68, 379), (58, 57, 63, 64), (379, 68, 74, 380), (64, 63, 69, 70), (269, 70, 76, 270), (66, 65, 71, 72), (67, 66, 72, 73), (68, 67, 73, 74), (270, 76, 82, 271), (72, 71, 77, 78), (73, 72, 78, 79), (74, 73, 79, 80), (380, 74, 80, 381), (70, 69, 75, 76), (381, 80, 86, 382), (76, 75, 81, 82), (271, 82, 88, 272), (78, 77, 83, 84), (79, 78, 84, 85), (80, 79, 85, 86), (84, 83, 89, 90), (85, 84, 90, 91), (86, 85, 91, 92), (382, 86, 92, 383), (82, 81, 87, 88), (272, 88, 94, 273), (88, 87, 93, 94), (273, 94, 100, 274), (90, 89, 95, 96), (91, 90, 96, 97), (92, 91, 97, 98), (383, 92, 98, 384), (96, 95, 101, 102), (97, 96, 102, 103), (98, 97, 103, 104), (384, 98, 104, 385), (94, 93, 99, 100), (274, 100, 106, 275), (100, 99, 105, 106), (275, 106, 112, 276), (102, 101, 107, 108), (103, 102, 108, 109), (104, 103, 109, 110), (385, 104, 110, 386), (109, 108, 114, 115), (110, 109, 115, 116), (386, 110, 116, 387), (106, 105, 111, 112), (276, 112, 118, 277), (108, 107, 113, 114), (277, 118, 124, 278), (114, 113, 119, 120), (115, 114, 120, 121), (116, 115, 121, 122), (387, 116, 122, 388), (112, 111, 117, 118), (122, 121, 127, 128), (388, 122, 128, 389), (118, 117, 123, 124), (278, 124, 130, 279), (120, 119, 125, 126), (121, 120, 126, 127), (279, 130, 136, 280), (126, 125, 131, 132), (127, 126, 132, 133), (128, 127, 133, 134), (389, 128, 134, 390), (124, 123, 129, 130), (134, 133, 139, 140), (390, 134, 140, 391), (130, 129, 135, 136), (280, 136, 142, 281), (132, 131, 137, 138), (133, 132, 138, 139), (281, 142, 148, 282), (138, 137, 143, 144), (139, 138, 144, 145), (140, 139, 145, 146), (391, 140, 146, 392), (136, 135, 141, 142), (392, 146, 152, 393), (142, 141, 147, 148), (282, 148, 154, 283), (144, 143, 149, 150), (145, 144, 150, 151), (146, 145, 151, 152), (283, 154, 160, 284), (150, 149, 155, 156), (151, 150, 156, 157), (152, 151, 157, 158), (393, 152, 158, 394), (148, 147, 153, 154), (394, 158, 164, 395), (154, 153, 159, 160), (284, 160, 166, 285), (156, 155, 161, 162), (157, 156, 162, 163), (158, 157, 163, 164), (162, 161, 167, 168), (163, 162, 168, 169), (164, 163, 169, 170), (395, 164, 170, 396), (160, 159, 165, 166), (285, 166, 172, 286), (166, 165, 171, 172), (286, 172, 178, 287), (168, 167, 173, 174), (169, 168, 174, 175), (170, 169, 175, 176), (396, 170, 176, 397), (175, 174, 180, 181), (176, 175, 181, 182), (397, 176, 182, 398), (172, 171, 177, 178), (287, 178, 184, 258), (174, 173, 179, 180), (178, 177, 183, 184), (180, 179, 185, 186), (181, 180, 186, 187), (182, 181, 187, 188), (398, 182, 188, 399), (187, 186, 191, 1), (188, 187, 1, 2), (399, 188, 2, 400), (184, 183, 189, 190), (257, 4, 10, 259), (186, 185, 0, 191), (107, 229, 231, 113), (113, 231, 233, 119), (119, 233, 235, 125), (125, 235, 237, 131), (131, 237, 239, 137), (137, 239, 241, 143), (143, 241, 243, 149), (149, 243, 245, 155), (155, 245, 247, 161), (161, 247, 249, 167), (167, 249, 251, 173), (173, 251, 253, 179), (179, 253, 255, 185), (185, 255, 192, 0), (0, 192, 195, 5), (5, 195, 197, 11), (11, 197, 199, 17), (17, 199, 201, 23), (23, 201, 203, 29), (29, 203, 205, 35), (35, 205, 207, 41), (41, 207, 209, 47), (47, 209, 211, 53), (53, 211, 213, 59), (59, 213, 215, 65), (65, 215, 217, 71), (71, 217, 219, 77), (77, 219, 221, 83), (83, 221, 223, 89), (89, 223, 225, 95), (95, 225, 227, 101), (101, 227, 229, 107), (195, 192, 193, 194), (197, 195, 194, 196), (199, 197, 196, 198), (201, 199, 198, 200), (203, 201, 200, 202), (205, 203, 202, 204), (207, 205, 204, 206), (209, 207, 206, 208), (211, 209, 208, 210), (213, 211, 210, 212), (212, 214, 215, 213), (217, 215, 214, 216), (216, 218, 219, 217), (221, 219, 218, 220), (223, 221, 220, 222), (225, 223, 222, 224), (227, 225, 224, 226), (229, 227, 226, 228), (231, 229, 228, 230), (233, 231, 230, 232), (235, 233, 232, 234), (237, 235, 234, 236), (239, 237, 236, 238), (238, 240, 241, 239), (243, 241, 240, 242), (242, 244, 245, 243), (247, 245, 244, 246), (249, 247, 246, 248), (251, 249, 248, 250), (253, 251, 250, 252), (255, 253, 252, 254), (192, 255, 254, 193), (194, 257, 259, 196), (252, 287, 258, 254), (250, 286, 287, 252), (248, 285, 286, 250), (246, 284, 285, 248), (244, 283, 284, 246), (242, 282, 283, 244), (240, 281, 282, 242), (238, 280, 281, 240), (236, 279, 280, 238), (234, 278, 279, 236), (232, 277, 278, 234), (230, 276, 277, 232), (228, 275, 276, 230), (226, 274, 275, 228), (224, 273, 274, 226), (222, 272, 273, 224), (220, 271, 272, 222), (218, 270, 271, 220), (216, 269, 270, 218), (214, 268, 269, 216), (212, 267, 268, 214), (210, 266, 267, 212), (208, 265, 266, 210), (206, 264, 265, 208), (204, 263, 264, 206), (202, 262, 263, 204), (200, 261, 262, 202), (198, 260, 261, 200), (196, 259, 260, 198), (193, 256, 257, 194), (254, 258, 256, 193), (183, 177, 320, 189), (177, 171, 327, 320), (171, 165, 334, 327), (165, 159, 341, 334), (159, 153, 348, 341), (153, 147, 355, 348), (147, 141, 362, 355), (141, 135, 129, 362), (189, 320, 321, 3), (320, 327, 328, 321), (327, 334, 335, 328), (334, 341, 342, 335), (341, 348, 349, 342), (348, 355, 356, 349), (355, 362, 363, 356), (362, 129, 123, 363), (3, 321, 322, 9), (321, 328, 329, 322), (328, 335, 336, 329), (335, 342, 343, 336), (342, 349, 350, 343), (349, 356, 357, 350), (356, 363, 364, 357), (363, 123, 117, 364), (9, 322, 323, 15), (322, 329, 330, 323), (329, 336, 337, 330), (336, 343, 344, 337), (343, 350, 351, 344), (350, 357, 358, 351), (357, 364, 365, 358), (364, 117, 111, 365), (15, 323, 324, 21), (323, 330, 331, 324), (330, 337, 338, 331), (337, 344, 345, 338), (344, 351, 352, 345), (351, 358, 359, 352), (358, 365, 366, 359), (365, 111, 105, 366), (21, 324, 325, 27), (324, 331, 332, 325), (331, 338, 339, 332), (338, 345, 346, 339), (345, 352, 353, 346), (352, 359, 360, 353), (359, 366, 367, 360), (366, 105, 99, 367), (27, 325, 326, 33), (325, 332, 333, 326), (332, 339, 340, 333), (339, 346, 347, 340), (346, 353, 354, 347), (353, 360, 361, 354), (360, 367, 368, 361), (367, 99, 93, 368), (33, 326, 45, 39), (326, 333, 51, 45), (333, 340, 57, 51), (340, 347, 63, 57), (347, 354, 69, 63), (354, 361, 75, 69), (361, 368, 81, 75), (368, 93, 87, 81), (318, 399, 400, 319), (317, 398, 399, 318), (316, 397, 398, 317), (315, 396, 397, 316), (314, 395, 396, 315), (313, 394, 395, 314), (312, 393, 394, 313), (311, 392, 393, 312), (310, 391, 392, 311), (309, 390, 391, 310), (308, 389, 390, 309), (307, 388, 389, 308), (306, 387, 388, 307), (305, 386, 387, 306), (304, 385, 386, 305), (303, 384, 385, 304), (302, 383, 384, 303), (301, 382, 383, 302), (300, 381, 382, 301), (299, 380, 381, 300), (298, 379, 380, 299), (297, 378, 379, 298), (296, 377, 378, 297), (295, 376, 377, 296), (294, 375, 376, 295), (293, 374, 375, 294), (292, 373, 374, 293), (291, 372, 373, 292), (290, 371, 372, 291), (289, 370, 371, 290), (288, 369, 370, 289), (319, 400, 369, 288)])
me_sphere.polygons.foreach_set('use_smooth', [True] * 384)
_uv = me_sphere.uv_layers.new(name='UVMap')
_uv.uv.foreach_set('vector', [0.75, 0.625, 0.75, 0.6875, 0.7188, 0.6875, 0.7188, 0.625, 0.75, 0.5625, 0.75, 0.625, 0.7188, 0.625, 0.7188, 0.5625, 0.75, 0.5043, 0.75, 0.5625, 0.7188, 0.5625, 0.7188, 0.5043, 0.75, 0.875, 0.75, 0.9375, 0.7188, 0.9375, 0.7188, 0.875, 0.7812, 0.8143, 0.7812, 0.875, 0.75, 0.875, 0.75, 0.8143, 0.75, 0.8143, 0.75, 0.875, 0.7188, 0.875, 0.7188, 0.8143, 0.75, 0.6875, 0.75, 0.75, 0.7188, 0.75, 0.7188, 0.6875, 0.7188, 0.6875, 0.7188, 0.75, 0.6875, 0.75, 0.6875, 0.6875, 0.7188, 0.625, 0.7188, 0.6875, 0.6875, 0.6875, 0.6875, 0.625, 0.7188, 0.5625, 0.7188, 0.625, 0.6875, 0.625, 0.6875, 0.5625, 0.7188, 0.5043, 0.7188, 0.5625, 0.6875, 0.5625, 0.6875, 0.5043, 0.7188, 0.875, 0.7188, 0.9375, 0.6875, 0.9375, 0.6875, 0.875, 0.6875, 0.8143, 0.6875, 0.875, 0.6562, 0.875, 0.6562, 0.8143, 0.6875, 0.875, 0.6875, 0.9375, 0.6562, 0.9375, 0.6562, 0.875, 0.6562, 0.8143, 0.6562, 0.875, 0.625, 0.875, 0.625, 0.8143, 0.6875, 0.6875, 0.6875, 0.75, 0.6562, 0.75, 0.6562, 0.6875, 0.6875, 0.625, 0.6875, 0.6875, 0.6562, 0.6875, 0.6562, 0.625, 0.6875, 0.5625, 0.6875, 0.625, 0.6562, 0.625, 0.6562, 0.5625, 0.6875, 0.5043, 0.6875, 0.5625, 0.6562, 0.5625, 0.6562, 0.5043, 0.6562, 0.6875, 0.6562, 0.75, 0.625, 0.75, 0.625, 0.6875, 0.6562, 0.625, 0.6562, 0.6875, 0.625, 0.6875, 0.625, 0.625, 0.6562, 0.5625, 0.6562, 0.625, 0.625, 0.625, 0.625, 0.5625, 0.6562, 0.5043, 0.6562, 0.5625, 0.625, 0.5625, 0.625, 0.5043, 0.6562, 0.875, 0.6562, 0.9375, 0.625, 0.9375, 0.625, 0.875, 0.625, 0.8143, 0.625, 0.875, 0.5938, 0.875, 0.5938, 0.8143, 0.625, 0.875, 0.625, 0.9375, 0.5938, 0.9375, 0.5938, 0.875, 0.5938, 0.8143, 0.5938, 0.875, 0.5625, 0.875, 0.5625, 0.8143, 0.625, 0.6875, 0.625, 0.75, 0.5938, 0.75, 0.5938, 0.6875, 0.625, 0.625, 0.625, 0.6875, 0.5938, 0.6875, 0.5938, 0.625, 0.625, 0.5625, 0.625, 0.625, 0.5938, 0.625, 0.5938, 0.5625, 0.625, 0.5043, 0.625, 0.5625, 0.5938, 0.5625, 0.5938, 0.5043, 0.5938, 0.625, 0.5938, 0.6875, 0.5625, 0.6875, 0.5625, 0.625, 0.5938, 0.5625, 0.5938, 0.625, 0.5625, 0.625, 0.5625, 0.5625, 0.5938, 0.5043, 0.5938, 0.5625, 0.5625, 0.5625, 0.5625, 0.5043, 0.5938, 0.875, 0.5938, 0.9375, 0.5625, 0.9375, 0.5625, 0.875, 0.5625, 0.8143, 0.5625, 0.875, 0.5312, 0.875, 0.5312, 0.8143, 0.5938, 0.6875, 0.5938, 0.75, 0.5625, 0.75, 0.5625, 0.6875, 0.5625, 0.875, 0.5625, 0.9375, 0.5312, 0.9375, 0.5312, 0.875, 0.5312, 0.8143, 0.5312, 0.875, 0.5, 0.875, 0.5, 0.8143, 0.5625, 0.6875, 0.5625, 0.75, 0.5312, 0.75, 0.5312, 0.6875, 0.5625, 0.625, 0.5625, 0.6875, 0.5312, 0.6875, 0.5312, 0.625, 0.5625, 0.5625, 0.5625, 0.625, 0.5312, 0.625, 0.5312, 0.5625, 0.5625, 0.5043, 0.5625, 0.5625, 0.5312, 0.5625, 0.5312, 0.5043, 0.5312, 0.625, 0.5312, 0.6875, 0.5, 0.6875, 0.5, 0.625, 0.5312, 0.5625, 0.5312, 0.625, 0.5, 0.625, 0.5, 0.5625, 0.5312, 0.5043, 0.5312, 0.5625, 0.5, 0.5625, 0.5, 0.5043, 0.5312, 0.875, 0.5312, 0.9375, 0.5, 0.9375, 0.5, 0.875, 0.5, 0.8143, 0.5, 0.875, 0.4688, 0.875, 0.4688, 0.8143, 0.5312, 0.6875, 0.5312, 0.75, 0.5, 0.75, 0.5, 0.6875, 0.4688, 0.8143, 0.4688, 0.875, 0.4375, 0.875, 0.4375, 0.8143, 0.5, 0.6875, 0.5, 0.75, 0.4688, 0.75, 0.4688, 0.6875, 0.5, 0.625, 0.5, 0.6875, 0.4688, 0.6875, 0.4688, 0.625, 0.5, 0.5625, 0.5, 0.625, 0.4688, 0.625, 0.4688, 0.5625, 0.5, 0.5043, 0.5, 0.5625, 0.4688, 0.5625, 0.4688, 0.5043, 0.5, 0.875, 0.5, 0.9375, 0.4688, 0.9375, 0.4688, 0.875, 0.4688, 0.5625, 0.4688, 0.625, 0.4375, 0.625, 0.4375, 0.5625, 0.4688, 0.5043, 0.4688, 0.5625, 0.4375, 0.5625, 0.4375, 0.5043, 0.4688, 0.875, 0.4688, 0.9375, 0.4375, 0.9375, 0.4375, 0.875, 0.4375, 0.8143, 0.4375, 0.875, 0.4062, 0.875, 0.4062, 0.8143, 0.4688, 0.6875, 0.4688, 0.75, 0.4375, 0.75, 0.4375, 0.6875, 0.4688, 0.625, 0.4688, 0.6875, 0.4375, 0.6875, 0.4375, 0.625, 0.4062, 0.8143, 0.4062, 0.875, 0.375, 0.875, 0.375, 0.8143, 0.4375, 0.6875, 0.4375, 0.75, 0.4062, 0.75, 0.4062, 0.6875, 0.4375, 0.625, 0.4375, 0.6875, 0.4062, 0.6875, 0.4062, 0.625, 0.4375, 0.5625, 0.4375, 0.625, 0.4062, 0.625, 0.4062, 0.5625, 0.4375, 0.5043, 0.4375, 0.5625, 0.4062, 0.5625, 0.4062, 0.5043, 0.4375, 0.875, 0.4375, 0.9375, 0.4062, 0.9375, 0.4062, 0.875, 0.4062, 0.5043, 0.4062, 0.5625, 0.375, 0.5625, 0.375, 0.5043, 0.4062, 0.875, 0.4062, 0.9375, 0.375, 0.9375, 0.375, 0.875, 0.375, 0.8143, 0.375, 0.875, 0.3438, 0.875, 0.3438, 0.8143, 0.4062, 0.6875, 0.4062, 0.75, 0.375, 0.75, 0.375, 0.6875, 0.4062, 0.625, 0.4062, 0.6875, 0.375, 0.6875, 0.375, 0.625, 0.4062, 0.5625, 0.4062, 0.625, 0.375, 0.625, 0.375, 0.5625, 0.3438, 0.8143, 0.3438, 0.875, 0.3125, 0.875, 0.3125, 0.8143, 0.375, 0.6875, 0.375, 0.75, 0.3438, 0.75, 0.3438, 0.6875, 0.375, 0.625, 0.375, 0.6875, 0.3438, 0.6875, 0.3438, 0.625, 0.375, 0.5625, 0.375, 0.625, 0.3438, 0.625, 0.3438, 0.5625, 0.375, 0.5043, 0.375, 0.5625, 0.3438, 0.5625, 0.3438, 0.5043, 0.375, 0.875, 0.375, 0.9375, 0.3438, 0.9375, 0.3438, 0.875, 0.3438, 0.5043, 0.3438, 0.5625, 0.3125, 0.5625, 0.3125, 0.5043, 0.3438, 0.875, 0.3438, 0.9375, 0.3125, 0.9375, 0.3125, 0.875, 0.3125, 0.8143, 0.3125, 0.875, 0.2812, 0.875, 0.2812, 0.8143, 0.3438, 0.6875, 0.3438, 0.75, 0.3125, 0.75, 0.3125, 0.6875, 0.3438, 0.625, 0.3438, 0.6875, 0.3125, 0.6875, 0.3125, 0.625, 0.3438, 0.5625, 0.3438, 0.625, 0.3125, 0.625, 0.3125, 0.5625, 0.3125, 0.6875, 0.3125, 0.75, 0.2812, 0.75, 0.2812, 0.6875, 0.3125, 0.625, 0.3125, 0.6875, 0.2812, 0.6875, 0.2812, 0.625, 0.3125, 0.5625, 0.3125, 0.625, 0.2812, 0.625, 0.2812, 0.5625, 0.3125, 0.5043, 0.3125, 0.5625, 0.2812, 0.5625, 0.2812, 0.5043, 0.3125, 0.875, 0.3125, 0.9375, 0.2812, 0.9375, 0.2812, 0.875, 0.2812, 0.8143, 0.2812, 0.875, 0.25, 0.875, 0.25, 0.8143, 0.2812, 0.875, 0.2812, 0.9375, 0.25, 0.9375, 0.25, 0.875, 0.25, 0.8143, 0.25, 0.875, 0.2188, 0.875, 0.2188, 0.8143, 0.2812, 0.6875, 0.2812, 0.75, 0.25, 0.75, 0.25, 0.6875, 0.2812, 0.625, 0.2812, 0.6875, 0.25, 0.6875, 0.25, 0.625, 0.2812, 0.5625, 0.2812, 0.625, 0.25, 0.625, 0.25, 0.5625, 0.2812, 0.5043, 0.2812, 0.5625, 0.25, 0.5625, 0.25, 0.5043, 0.25, 0.6875, 0.25, 0.75, 0.2187, 0.75, 0.2188, 0.6875, 0.25, 0.625, 0.25, 0.6875, 0.2188, 0.6875, 0.2188, 0.625, 0.25, 0.5625, 0.25, 0.625, 0.2188, 0.625, 0.2188, 0.5625, 0.25, 0.5043, 0.25, 0.5625, 0.2188, 0.5625, 0.2188, 0.5043, 0.25, 0.875, 0.25, 0.9375, 0.2188, 0.9375, 0.2188, 0.875, 0.2188, 0.8143, 0.2188, 0.875, 0.1875, 0.875, 0.1875, 0.8143, 0.2188, 0.875, 0.2188, 0.9375, 0.1875, 0.9375, 0.1875, 0.875, 0.1875, 0.8143, 0.1875, 0.875, 0.1562, 0.875, 0.1562, 0.8143, 0.2188, 0.6875, 0.2187, 0.75, 0.1875, 0.75, 0.1875, 0.6875, 0.2188, 0.625, 0.2188, 0.6875, 0.1875, 0.6875, 0.1875, 0.625, 0.2188, 0.5625, 0.2188, 0.625, 0.1875, 0.625, 0.1875, 0.5625, 0.2188, 0.5043, 0.2188, 0.5625, 0.1875, 0.5625, 0.1875, 0.5043, 0.1875, 0.625, 0.1875, 0.6875, 0.1562, 0.6875, 0.1562, 0.625, 0.1875, 0.5625, 0.1875, 0.625, 0.1562, 0.625, 0.1562, 0.5625, 0.1875, 0.5043, 0.1875, 0.5625, 0.1562, 0.5625, 0.1563, 0.5043, 0.1875, 0.875, 0.1875, 0.9375, 0.1562, 0.9375, 0.1562, 0.875, 0.1562, 0.8143, 0.1562, 0.875, 0.125, 0.875, 0.125, 0.8143, 0.1875, 0.6875, 0.1875, 0.75, 0.1562, 0.75, 0.1562, 0.6875, 0.125, 0.8143, 0.125, 0.875, 0.09375, 0.875, 0.09375, 0.8143, 0.1562, 0.6875, 0.1562, 0.75, 0.125, 0.75, 0.125, 0.6875, 0.1562, 0.625, 0.1562, 0.6875, 0.125, 0.6875, 0.125, 0.625, 0.1562, 0.5625, 0.1562, 0.625, 0.125, 0.625, 0.125, 0.5625, 0.1563, 0.5043, 0.1562, 0.5625, 0.125, 0.5625, 0.125, 0.5043, 0.1562, 0.875, 0.1562, 0.9375, 0.125, 0.9375, 0.125, 0.875, 0.125, 0.5625, 0.125, 0.625, 0.09375, 0.625, 0.09375, 0.5625, 0.125, 0.5043, 0.125, 0.5625, 0.09375, 0.5625, 0.09375, 0.5043, 0.125, 0.875, 0.125, 0.9375, 0.09375, 0.9375, 0.09375, 0.875, 0.09375, 0.8143, 0.09375, 0.875, 0.0625, 0.875, 0.0625, 0.8143, 0.125, 0.6875, 0.125, 0.75, 0.09375, 0.75, 0.09375, 0.6875, 0.125, 0.625, 0.125, 0.6875, 0.09375, 0.6875, 0.09375, 0.625, 0.0625, 0.8143, 0.0625, 0.875, 0.03125, 0.875, 0.03125, 0.8143, 0.09375, 0.6875, 0.09375, 0.75, 0.0625, 0.75, 0.0625, 0.6875, 0.09375, 0.625, 0.09375, 0.6875, 0.0625, 0.6875, 0.0625, 0.625, 0.09375, 0.5625, 0.09375, 0.625, 0.0625, 0.625, 0.0625, 0.5625, 0.09375, 0.5043, 0.09375, 0.5625, 0.0625, 0.5625, 0.0625, 0.5043, 0.09375, 0.875, 0.09375, 0.9375, 0.0625, 0.9375, 0.0625, 0.875, 0.0625, 0.5625, 0.0625, 0.625, 0.03125, 0.625, 0.03125, 0.5625, 0.0625, 0.5043, 0.0625, 0.5625, 0.03125, 0.5625, 0.03125, 0.5043, 0.0625, 0.875, 0.0625, 0.9375, 0.03125, 0.9375, 0.03125, 0.875, 0.03125, 0.8143, 0.03125, 0.875, 0.0, 0.875, 0.0, 0.8143, 0.0625, 0.6875, 0.0625, 0.75, 0.03125, 0.75, 0.03125, 0.6875, 0.0625, 0.625, 0.0625, 0.6875, 0.03125, 0.6875, 0.03125, 0.625, 1.0, 0.8143, 1.0, 0.875, 0.9687, 0.875, 0.9688, 0.8143, 0.03125, 0.6875, 0.03125, 0.75, 0.0, 0.75, 0.0, 0.6875, 0.03125, 0.625, 0.03125, 0.6875, 0.0, 0.6875, 0.0, 0.625, 0.03125, 0.5625, 0.03125, 0.625, 0.0, 0.625, 0.0, 0.5625, 0.03125, 0.5043, 0.03125, 0.5625, 0.0, 0.5625, 0.0, 0.5043, 0.03125, 0.875, 0.03125, 0.9375, 0.0, 0.9375, 0.0, 0.875, 1.0, 0.5043, 1.0, 0.5625, 0.9687, 0.5625, 0.9688, 0.5043, 1.0, 0.875, 1.0, 0.9375, 0.9687, 0.9375, 0.9687, 0.875, 0.9688, 0.8143, 0.9687, 0.875, 0.9375, 0.875, 0.9375, 0.8143, 1.0, 0.6875, 1.0, 0.75, 0.9687, 0.75, 0.9688, 0.6875, 1.0, 0.625, 1.0, 0.6875, 0.9688, 0.6875, 0.9687, 0.625, 1.0, 0.5625, 1.0, 0.625, 0.9687, 0.625, 0.9687, 0.5625, 0.9375, 0.8143, 0.9375, 0.875, 0.9062, 0.875, 0.9062, 0.8143, 0.9688, 0.6875, 0.9687, 0.75, 0.9375, 0.75, 0.9375, 0.6875, 0.9687, 0.625, 0.9688, 0.6875, 0.9375, 0.6875, 0.9375, 0.625, 0.9687, 0.5625, 0.9687, 0.625, 0.9375, 0.625, 0.9375, 0.5625, 0.9688, 0.5043, 0.9687, 0.5625, 0.9375, 0.5625, 0.9375, 0.5043, 0.9687, 0.875, 0.9687, 0.9375, 0.9375, 0.9375, 0.9375, 0.875, 0.9375, 0.5043, 0.9375, 0.5625, 0.9062, 0.5625, 0.9062, 0.5043, 0.9375, 0.875, 0.9375, 0.9375, 0.9062, 0.9375, 0.9062, 0.875, 0.9062, 0.8143, 0.9062, 0.875, 0.875, 0.875, 0.875, 0.8143, 0.9375, 0.6875, 0.9375, 0.75, 0.9062, 0.75, 0.9062, 0.6875, 0.9375, 0.625, 0.9375, 0.6875, 0.9062, 0.6875, 0.9062, 0.625, 0.9375, 0.5625, 0.9375, 0.625, 0.9062, 0.625, 0.9062, 0.5625, 0.9062, 0.6875, 0.9062, 0.75, 0.875, 0.75, 0.875, 0.6875, 0.9062, 0.625, 0.9062, 0.6875, 0.875, 0.6875, 0.875, 0.625, 0.9062, 0.5625, 0.9062, 0.625, 0.875, 0.625, 0.875, 0.5625, 0.9062, 0.5043, 0.9062, 0.5625, 0.875, 0.5625, 0.875, 0.5043, 0.9062, 0.875, 0.9062, 0.9375, 0.875, 0.9375, 0.875, 0.875, 0.875, 0.8143, 0.875, 0.875, 0.8437, 0.875, 0.8437, 0.8143, 0.875, 0.875, 0.875, 0.9375, 0.8437, 0.9375, 0.8437, 0.875, 0.8437, 0.8143, 0.8437, 0.875, 0.8125, 0.875, 0.8125, 0.8143, 0.875, 0.6875, 0.875, 0.75, 0.8437, 0.75, 0.8438, 0.6875, 0.875, 0.625, 0.875, 0.6875, 0.8438, 0.6875, 0.8438, 0.625, 0.875, 0.5625, 0.875, 0.625, 0.8438, 0.625, 0.8437, 0.5625, 0.875, 0.5043, 0.875, 0.5625, 0.8437, 0.5625, 0.8438, 0.5043, 0.8438, 0.625, 0.8438, 0.6875, 0.8125, 0.6875, 0.8125, 0.625, 0.8437, 0.5625, 0.8438, 0.625, 0.8125, 0.625, 0.8125, 0.5625, 0.8438, 0.5043, 0.8437, 0.5625, 0.8125, 0.5625, 0.8125, 0.5043, 0.8437, 0.875, 0.8437, 0.9375, 0.8125, 0.9375, 0.8125, 0.875, 0.8125, 0.8143, 0.8125, 0.875, 0.7812, 0.875, 0.7812, 0.8143, 0.8438, 0.6875, 0.8437, 0.75, 0.8125, 0.75, 0.8125, 0.6875, 0.8125, 0.875, 0.8125, 0.9375, 0.7812, 0.9375, 0.7812, 0.875, 0.8125, 0.6875, 0.8125, 0.75, 0.7812, 0.75, 0.7812, 0.6875, 0.8125, 0.625, 0.8125, 0.6875, 0.7812, 0.6875, 0.7812, 0.625, 0.8125, 0.5625, 0.8125, 0.625, 0.7812, 0.625, 0.7812, 0.5625, 0.8125, 0.5043, 0.8125, 0.5625, 0.7812, 0.5625, 0.7813, 0.5043, 0.7812, 0.625, 0.7812, 0.6875, 0.75, 0.6875, 0.75, 0.625, 0.7812, 0.5625, 0.7812, 0.625, 0.75, 0.625, 0.75, 0.5625, 0.7813, 0.5043, 0.7812, 0.5625, 0.75, 0.5625, 0.75, 0.5043, 0.7812, 0.875, 0.7812, 0.9375, 0.75, 0.9375, 0.75, 0.875, 0.7188, 0.8143, 0.7188, 0.875, 0.6875, 0.875, 0.6875, 0.8143, 0.7812, 0.6875, 0.7812, 0.75, 0.75, 0.75, 0.75, 0.6875, 0.1875, 0.75, 0.1875, 0.8115, 0.1562, 0.8115, 0.1562, 0.75, 0.1562, 0.75, 0.1562, 0.8115, 0.125, 0.8115, 0.125, 0.75, 0.125, 0.75, 0.125, 0.8115, 0.09375, 0.8115, 0.09375, 0.75, 0.09375, 0.75, 0.09375, 0.8115, 0.0625, 0.8115, 0.0625, 0.75, 0.0625, 0.75, 0.0625, 0.8115, 0.03125, 0.8115, 0.03125, 0.75, 0.03125, 0.75, 0.03125, 0.8115, 0.0, 0.8115, 0.0, 0.75, 0.0, 0.75, 0.0, 0.8115, 0.9688, 0.8115, 0.9687, 0.75, 0.9687, 0.75, 0.9688, 0.8115, 0.9375, 0.8115, 0.9375, 0.75, 0.9375, 0.75, 0.9375, 0.8115, 0.9062, 0.8115, 0.9062, 0.75, 0.9062, 0.75, 0.9062, 0.8115, 0.875, 0.8115, 0.875, 0.75, 0.875, 0.75, 0.875, 0.8115, 0.8437, 0.8115, 0.8437, 0.75, 0.8437, 0.75, 0.8437, 0.8115, 0.8125, 0.8115, 0.8125, 0.75, 0.8125, 0.75, 0.8125, 0.8115, 0.7812, 0.8115, 0.7812, 0.75, 0.7812, 0.75, 0.7812, 0.8115, 0.75, 0.8115, 0.75, 0.75, 0.75, 0.75, 0.75, 0.8115, 0.7188, 0.8115, 0.7188, 0.75, 0.7188, 0.75, 0.7188, 0.8115, 0.6875, 0.8115, 0.6875, 0.75, 0.6875, 0.75, 0.6875, 0.8115, 0.6562, 0.8115, 0.6562, 0.75, 0.6562, 0.75, 0.6562, 0.8115, 0.625, 0.8115, 0.625, 0.75, 0.625, 0.75, 0.625, 0.8115, 0.5938, 0.8115, 0.5938, 0.75, 0.5938, 0.75, 0.5938, 0.8115, 0.5625, 0.8115, 0.5625, 0.75, 0.5625, 0.75, 0.5625, 0.8115, 0.5312, 0.8115, 0.5312, 0.75, 0.5312, 0.75, 0.5312, 0.8115, 0.5, 0.8115, 0.5, 0.75, 0.5, 0.75, 0.5, 0.8115, 0.4688, 0.8115, 0.4688, 0.75, 0.4688, 0.75, 0.4688, 0.8115, 0.4375, 0.8115, 0.4375, 0.75, 0.4375, 0.75, 0.4375, 0.8115, 0.4062, 0.8115, 0.4062, 0.75, 0.4062, 0.75, 0.4062, 0.8115, 0.375, 0.8115, 0.375, 0.75, 0.375, 0.75, 0.375, 0.8115, 0.3438, 0.8115, 0.3438, 0.75, 0.3438, 0.75, 0.3438, 0.8115, 0.3125, 0.8115, 0.3125, 0.75, 0.3125, 0.75, 0.3125, 0.8115, 0.2812, 0.8115, 0.2812, 0.75, 0.2812, 0.75, 0.2812, 0.8115, 0.25, 0.8115, 0.25, 0.75, 0.25, 0.75, 0.25, 0.8115, 0.2188, 0.8115, 0.2187, 0.75, 0.2187, 0.75, 0.2188, 0.8115, 0.1875, 0.8115, 0.1875, 0.75, 0.7188, 0.8115, 0.75, 0.8115, 0.75, 0.8139, 0.7188, 0.8139, 0.6875, 0.8115, 0.7188, 0.8115, 0.7188, 0.8139, 0.6875, 0.8139, 0.6562, 0.8115, 0.6875, 0.8115, 0.6875, 0.8139, 0.6562, 0.8139, 0.625, 0.8115, 0.6562, 0.8115, 0.6562, 0.8139, 0.625, 0.8139, 0.5938, 0.8115, 0.625, 0.8115, 0.625, 0.8139, 0.5938, 0.8139, 0.5625, 0.8115, 0.5938, 0.8115, 0.5938, 0.8139, 0.5625, 0.8139, 0.5312, 0.8115, 0.5625, 0.8115, 0.5625, 0.8139, 0.5312, 0.8139, 0.5, 0.8115, 0.5312, 0.8115, 0.5312, 0.8139, 0.5, 0.8139, 0.4688, 0.8115, 0.5, 0.8115, 0.5, 0.8139, 0.4688, 0.8139, 0.4375, 0.8115, 0.4688, 0.8115, 0.4688, 0.8139, 0.4375, 0.8139, 0.4375, 0.8139, 0.4062, 0.8139, 0.4062, 0.8115, 0.4375, 0.8115, 0.375, 0.8115, 0.4062, 0.8115, 0.4062, 0.8139, 0.375, 0.8139, 0.375, 0.8139, 0.3438, 0.8139, 0.3438, 0.8115, 0.375, 0.8115, 0.3125, 0.8115, 0.3438, 0.8115, 0.3438, 0.8139, 0.3125, 0.8139, 0.2812, 0.8115, 0.3125, 0.8115, 0.3125, 0.8139, 0.2812, 0.8139, 0.25, 0.8115, 0.2812, 0.8115, 0.2812, 0.8139, 0.25, 0.8139, 0.2188, 0.8115, 0.25, 0.8115, 0.25, 0.8139, 0.2188, 0.8139, 0.1875, 0.8115, 0.2188, 0.8115, 0.2188, 0.8139, 0.1875, 0.8139, 0.1562, 0.8115, 0.1875, 0.8115, 0.1875, 0.8139, 0.1562, 0.8139, 0.125, 0.8115, 0.1562, 0.8115, 0.1562, 0.8139, 0.125, 0.8139, 0.09375, 0.8115, 0.125, 0.8115, 0.125, 0.8139, 0.09375, 0.8139, 0.0625, 0.8115, 0.09375, 0.8115, 0.09375, 0.8139, 0.0625, 0.8139, 0.03125, 0.8115, 0.0625, 0.8115, 0.0625, 0.8139, 0.03125, 0.8139, 0.03125, 0.8139, 0.0, 0.8139, 0.0, 0.8115, 0.03125, 0.8115, 0.9688, 0.8115, 1.0, 0.8115, 1.0, 0.8139, 0.9687, 0.8139, 0.9688, 0.8139, 0.9375, 0.8139, 0.9375, 0.8115, 0.9688, 0.8115, 0.9062, 0.8115, 0.9375, 0.8115, 0.9375, 0.8139, 0.9062, 0.8139, 0.875, 0.8115, 0.9062, 0.8115, 0.9062, 0.8139, 0.875, 0.8139, 0.8437, 0.8115, 0.875, 0.8115, 0.875, 0.8139, 0.8437, 0.8139, 0.8125, 0.8115, 0.8437, 0.8115, 0.8437, 0.8139, 0.8125, 0.8139, 0.7812, 0.8115, 0.8125, 0.8115, 0.8125, 0.8139, 0.7812, 0.8139, 0.75, 0.8115, 0.7812, 0.8115, 0.7812, 0.8139, 0.75, 0.8139, 0.7188, 0.8139, 0.7188, 0.8143, 0.6875, 0.8143, 0.6875, 0.8139, 0.8125, 0.8139, 0.8125, 0.8143, 0.7812, 0.8143, 0.7812, 0.8139, 0.8437, 0.8139, 0.8437, 0.8143, 0.8125, 0.8143, 0.8125, 0.8139, 0.875, 0.8139, 0.875, 0.8143, 0.8437, 0.8143, 0.8437, 0.8139, 0.9062, 0.8139, 0.9062, 0.8143, 0.875, 0.8143, 0.875, 0.8139, 0.9375, 0.8139, 0.9375, 0.8143, 0.9062, 0.8143, 0.9062, 0.8139, 0.9688, 0.8139, 0.9688, 0.8143, 0.9375, 0.8143, 0.9375, 0.8139, 1.0, 0.8139, 1.0, 0.8143, 0.9688, 0.8143, 0.9687, 0.8139, 0.03125, 0.8139, 0.03125, 0.8143, 0.0, 0.8143, 0.0, 0.8139, 0.0625, 0.8139, 0.0625, 0.8143, 0.03125, 0.8143, 0.03125, 0.8139, 0.09375, 0.8139, 0.09375, 0.8143, 0.0625, 0.8143, 0.0625, 0.8139, 0.125, 0.8139, 0.125, 0.8143, 0.09375, 0.8143, 0.09375, 0.8139, 0.1562, 0.8139, 0.1562, 0.8143, 0.125, 0.8143, 0.125, 0.8139, 0.1875, 0.8139, 0.1875, 0.8143, 0.1562, 0.8143, 0.1562, 0.8139, 0.2188, 0.8139, 0.2188, 0.8143, 0.1875, 0.8143, 0.1875, 0.8139, 0.25, 0.8139, 0.25, 0.8143, 0.2188, 0.8143, 0.2188, 0.8139, 0.2812, 0.8139, 0.2812, 0.8143, 0.25, 0.8143, 0.25, 0.8139, 0.3125, 0.8139, 0.3125, 0.8143, 0.2812, 0.8143, 0.2812, 0.8139, 0.3438, 0.8139, 0.3438, 0.8143, 0.3125, 0.8143, 0.3125, 0.8139, 0.375, 0.8139, 0.375, 0.8143, 0.3438, 0.8143, 0.3438, 0.8139, 0.4062, 0.8139, 0.4062, 0.8143, 0.375, 0.8143, 0.375, 0.8139, 0.4375, 0.8139, 0.4375, 0.8143, 0.4062, 0.8143, 0.4062, 0.8139, 0.4688, 0.8139, 0.4688, 0.8143, 0.4375, 0.8143, 0.4375, 0.8139, 0.5, 0.8139, 0.5, 0.8143, 0.4688, 0.8143, 0.4688, 0.8139, 0.5312, 0.8139, 0.5312, 0.8143, 0.5, 0.8143, 0.5, 0.8139, 0.5625, 0.8139, 0.5625, 0.8143, 0.5312, 0.8143, 0.5312, 0.8139, 0.5938, 0.8139, 0.5938, 0.8143, 0.5625, 0.8143, 0.5625, 0.8139, 0.625, 0.8139, 0.625, 0.8143, 0.5938, 0.8143, 0.5938, 0.8139, 0.6562, 0.8139, 0.6562, 0.8143, 0.625, 0.8143, 0.625, 0.8139, 0.6875, 0.8139, 0.6875, 0.8143, 0.6562, 0.8143, 0.6562, 0.8139, 0.75, 0.8139, 0.75, 0.8143, 0.7188, 0.8143, 0.7188, 0.8139, 0.7812, 0.8139, 0.7812, 0.8143, 0.75, 0.8143, 0.75, 0.8139, 0.7812, 0.9375, 0.8125, 0.9375, 0.7188, 0.9375, 0.75, 0.9375, 0.8125, 0.9375, 0.8437, 0.9375, 0.7163, 0.9375, 0.7188, 0.9375, 0.8437, 0.9375, 0.875, 0.9375, 0.7159, 0.9375, 0.7163, 0.9375, 0.875, 0.9375, 0.9062, 0.9375, 0.7106, 0.9375, 0.7159, 0.9375, 0.9062, 0.9375, 0.9375, 0.9375, 0.6932, 0.9375, 0.7106, 0.9375, 0.9375, 0.9375, 0.9687, 0.9375, 0.6488, 0.9375, 0.6932, 0.9375, 0.9687, 0.9375, 1.0, 0.9375, 0.5313, 0.9375, 0.6488, 0.9375, 0.0, 0.9375, 0.03125, 0.9375, 0.0625, 0.9375, 0.09375, 0.9375, 0.75, 0.9375, 0.7188, 0.9375, 0.6752, 0.9375, 0.7188, 0.9375, 0.7188, 0.9375, 0.7163, 0.9375, 0.6562, 0.9375, 0.6752, 0.9375, 0.7163, 0.9375, 0.7159, 0.9375, 0.6406, 0.9375, 0.6562, 0.9375, 0.7159, 0.9375, 0.7106, 0.9375, 0.6205, 0.9375, 0.6406, 0.9375, 0.7106, 0.9375, 0.6932, 0.9375, 0.5885, 0.9375, 0.6205, 0.9375, 0.6932, 0.9375, 0.6488, 0.9375, 0.5312, 0.9375, 0.5885, 0.9375, 0.6488, 0.9375, 0.5313, 0.9375, 0.4137, 0.9375, 0.5312, 0.9375, 0.09375, 0.9375, 0.0625, 0.9375, 0.09375, 0.9375, 0.1373, 0.9375, 0.7188, 0.9375, 0.6752, 0.9375, 0.642, 0.9375, 0.6875, 0.9375, 0.6752, 0.9375, 0.6562, 0.9375, 0.6163, 0.9375, 0.642, 0.9375, 0.6562, 0.9375, 0.6406, 0.9375, 0.5937, 0.9375, 0.6163, 0.9375, 0.6406, 0.9375, 0.6205, 0.9375, 0.5675, 0.9375, 0.5937, 0.9375, 0.6205, 0.9375, 0.5885, 0.9375, 0.5312, 0.9375, 0.5675, 0.9375, 0.5885, 0.9375, 0.5312, 0.9375, 0.474, 0.9375, 0.5312, 0.9375, 0.5312, 0.9375, 0.4137, 0.9375, 0.3693, 0.9375, 0.474, 0.9375, 0.1373, 0.9375, 0.09375, 0.9375, 0.125, 0.9375, 0.1705, 0.9375, 0.6875, 0.9375, 0.642, 0.9375, 0.6128, 0.9375, 0.6562, 0.9375, 0.642, 0.9375, 0.6163, 0.9375, 0.5848, 0.9375, 0.6128, 0.9375, 0.6163, 0.9375, 0.5937, 0.9375, 0.5595, 0.9375, 0.5848, 0.9375, 0.5937, 0.9375, 0.5675, 0.9375, 0.5312, 0.9375, 0.5595, 0.9375, 0.5675, 0.9375, 0.5312, 0.9375, 0.495, 0.9375, 0.5312, 0.9375, 0.5312, 0.9375, 0.474, 0.9375, 0.442, 0.9375, 0.495, 0.9375, 0.474, 0.9375, 0.3693, 0.9375, 0.3519, 0.9375, 0.442, 0.9375, 0.1705, 0.9375, 0.125, 0.9375, 0.1562, 0.9375, 0.1997, 0.9375, 0.6562, 0.9375, 0.6128, 0.9375, 0.5852, 0.9375, 0.625, 0.9375, 0.6128, 0.9375, 0.5848, 0.9375, 0.5573, 0.9375, 0.5852, 0.9375, 0.5848, 0.9375, 0.5595, 0.9375, 0.5312, 0.9375, 0.5573, 0.9375, 0.5595, 0.9375, 0.5312, 0.9375, 0.503, 0.9375, 0.5312, 0.9375, 0.5312, 0.9375, 0.495, 0.9375, 0.4687, 0.9375, 0.503, 0.9375, 0.495, 0.9375, 0.442, 0.9375, 0.4219, 0.9375, 0.4687, 0.9375, 0.442, 0.9375, 0.3519, 0.9375, 0.3466, 0.9375, 0.4219, 0.9375, 0.1997, 0.9375, 0.1562, 0.9375, 0.1875, 0.9375, 0.2273, 0.9375, 0.625, 0.9375, 0.5852, 0.9375, 0.5584, 0.9375, 0.5938, 0.9375, 0.5852, 0.9375, 0.5573, 0.9375, 0.5312, 0.9375, 0.5584, 0.9375, 0.5573, 0.9375, 0.5312, 0.9375, 0.5052, 0.9375, 0.5312, 0.9375, 0.5312, 0.9375, 0.503, 0.9375, 0.4777, 0.9375, 0.5052, 0.9375, 0.503, 0.9375, 0.4687, 0.9375, 0.4462, 0.9375, 0.4777, 0.9375, 0.4687, 0.9375, 0.4219, 0.9375, 0.4062, 0.9375, 0.4462, 0.9375, 0.4219, 0.9375, 0.3466, 0.9375, 0.3462, 0.9375, 0.4062, 0.9375, 0.2273, 0.9375, 0.1875, 0.9375, 0.2188, 0.9375, 0.2541, 0.9375, 0.5938, 0.9375, 0.5584, 0.9375, 0.5312, 0.9375, 0.5625, 0.9375, 0.5584, 0.9375, 0.5312, 0.9375, 0.5041, 0.9375, 0.5312, 0.9375, 0.5312, 0.9375, 0.5052, 0.9375, 0.4773, 0.9375, 0.5041, 0.9375, 0.5052, 0.9375, 0.4777, 0.9375, 0.4497, 0.9375, 0.4773, 0.9375, 0.4777, 0.9375, 0.4462, 0.9375, 0.4205, 0.9375, 0.4497, 0.9375, 0.4462, 0.9375, 0.4062, 0.9375, 0.3873, 0.9375, 0.4205, 0.9375, 0.4062, 0.9375, 0.3462, 0.9375, 0.3438, 0.9375, 0.3873, 0.9375, 0.2541, 0.9375, 0.2188, 0.9375, 0.25, 0.9375, 0.2812, 0.9375, 0.5625, 0.9375, 0.5312, 0.9375, 0.5, 0.9375, 0.5312, 0.9375, 0.5312, 0.9375, 0.5041, 0.9375, 0.4688, 0.9375, 0.5, 0.9375, 0.5041, 0.9375, 0.4773, 0.9375, 0.4375, 0.9375, 0.4688, 0.9375, 0.4773, 0.9375, 0.4497, 0.9375, 0.4062, 0.9375, 0.4375, 0.9375, 0.4497, 0.9375, 0.4205, 0.9375, 0.375, 0.9375, 0.4062, 0.9375, 0.4205, 0.9375, 0.3873, 0.9375, 0.3438, 0.9375, 0.375, 0.9375, 0.3873, 0.9375, 0.3438, 0.9375, 0.3125, 0.9375, 0.3438, 0.9375, 0.2812, 0.9375, 0.25, 0.9375, 0.2812, 0.9375, 0.3125, 0.9375, 0.7813, 0.5014, 0.7813, 0.5043, 0.75, 0.5043, 0.75, 0.5014, 0.8125, 0.5014, 0.8125, 0.5043, 0.7813, 0.5043, 0.7813, 0.5014, 0.8438, 0.5014, 0.8438, 0.5043, 0.8125, 0.5043, 0.8125, 0.5014, 0.875, 0.5014, 0.875, 0.5043, 0.8438, 0.5043, 0.8438, 0.5014, 0.9062, 0.5014, 0.9062, 0.5043, 0.875, 0.5043, 0.875, 0.5014, 0.9375, 0.5014, 0.9375, 0.5043, 0.9062, 0.5043, 0.9062, 0.5014, 0.9688, 0.5014, 0.9688, 0.5043, 0.9375, 0.5043, 0.9375, 0.5014, 1.0, 0.5014, 1.0, 0.5043, 0.9688, 0.5043, 0.9688, 0.5014, 0.03125, 0.5014, 0.03125, 0.5043, 0.0, 0.5043, 0.0, 0.5014, 0.0625, 0.5014, 0.0625, 0.5043, 0.03125, 0.5043, 0.03125, 0.5014, 0.09375, 0.5014, 0.09375, 0.5043, 0.0625, 0.5043, 0.0625, 0.5014, 0.125, 0.5014, 0.125, 0.5043, 0.09375, 0.5043, 0.09375, 0.5014, 0.1563, 0.5014, 0.1563, 0.5043, 0.125, 0.5043, 0.125, 0.5014, 0.1875, 0.5014, 0.1875, 0.5043, 0.1563, 0.5043, 0.1563, 0.5014, 0.2188, 0.5014, 0.2188, 0.5043, 0.1875, 0.5043, 0.1875, 0.5014, 0.25, 0.5014, 0.25, 0.5043, 0.2188, 0.5043, 0.2188, 0.5014, 0.2812, 0.5014, 0.2812, 0.5043, 0.25, 0.5043, 0.25, 0.5014, 0.3125, 0.5014, 0.3125, 0.5043, 0.2812, 0.5043, 0.2812, 0.5014, 0.3438, 0.5014, 0.3438, 0.5043, 0.3125, 0.5043, 0.3125, 0.5014, 0.375, 0.5014, 0.375, 0.5043, 0.3438, 0.5043, 0.3438, 0.5014, 0.4062, 0.5014, 0.4062, 0.5043, 0.375, 0.5043, 0.375, 0.5014, 0.4375, 0.5014, 0.4375, 0.5043, 0.4062, 0.5043, 0.4062, 0.5014, 0.4688, 0.5014, 0.4688, 0.5043, 0.4375, 0.5043, 0.4375, 0.5014, 0.5, 0.5014, 0.5, 0.5043, 0.4688, 0.5043, 0.4688, 0.5014, 0.5312, 0.5014, 0.5312, 0.5043, 0.5, 0.5043, 0.5, 0.5014, 0.5625, 0.5014, 0.5625, 0.5043, 0.5312, 0.5043, 0.5312, 0.5014, 0.5938, 0.5014, 0.5938, 0.5043, 0.5625, 0.5043, 0.5625, 0.5014, 0.625, 0.5014, 0.625, 0.5043, 0.5938, 0.5043, 0.5938, 0.5014, 0.6562, 0.5014, 0.6562, 0.5043, 0.625, 0.5043, 0.625, 0.5014, 0.6875, 0.5014, 0.6875, 0.5043, 0.6562, 0.5043, 0.6562, 0.5014, 0.7188, 0.5014, 0.7188, 0.5043, 0.6875, 0.5043, 0.6875, 0.5014, 0.75, 0.5014, 0.75, 0.5043, 0.7188, 0.5043, 0.7188, 0.5014])
me_sphere.materials.append(mat_bowl)
me_sphere.update()
me_cylinder_029 = bpy.data.meshes.new('Cylinder.029')
me_cylinder_029.from_pydata([(-0.0375, 0.0375, 5.573e-07), (0.0375, 0.0375, 5.515e-07), (-0.0375, 0.03248, -0.01875), (0.0375, 0.03248, -0.01875), (-0.0375, 0.01875, -0.03248), (0.0375, 0.01875, -0.03248), (-0.0375, -1.639e-09, -0.0375), (0.0375, -1.639e-09, -0.0375), (-0.0375, -0.01875, -0.03248), (0.0375, -0.01875, -0.03248), (-0.0375, -0.03248, -0.01875), (0.0375, -0.03248, -0.01875), (-0.0375, -0.0375, 5.515e-07), (0.0375, -0.0375, 5.457e-07), (-0.0375, -0.03248, 0.01875), (0.0375, -0.03248, 0.01875), (-0.0375, -0.01875, 0.03248), (0.0375, -0.01875, 0.03248), (-0.0375, -1.743e-08, 0.0375), (0.0375, -1.743e-08, 0.0375), (-0.0375, 0.01875, 0.03248), (0.0375, 0.01875, 0.03248), (-0.0375, 0.03248, 0.01875), (0.0375, 0.03248, 0.01875)], [], [(0, 1, 3, 2), (2, 3, 5, 4), (4, 5, 7, 6), (6, 7, 9, 8), (8, 9, 11, 10), (10, 11, 13, 12), (12, 13, 15, 14), (14, 15, 17, 16), (16, 17, 19, 18), (18, 19, 21, 20), (20, 21, 23, 22), (22, 23, 1, 0)])
me_cylinder_029.polygons.foreach_set('use_smooth', [True] * 12)
_uv = me_cylinder_029.uv_layers.new(name='UVMap')
_uv.uv.foreach_set('vector', [0.5, 0.322, 0.5, 5.675e-05, 0.5833, 5.675e-05, 0.5833, 0.322, 0.5833, 0.322, 0.5833, 5.675e-05, 0.6666, 5.678e-05, 0.6666, 0.322, 0.6666, 0.322, 0.6666, 5.678e-05, 0.75, 5.679e-05, 0.75, 0.322, 0.75, 0.322, 0.75, 5.679e-05, 0.8333, 5.678e-05, 0.8333, 0.322, 0.8333, 0.322, 0.8333, 5.678e-05, 0.9166, 5.678e-05, 0.9166, 0.322, 0.9166, 0.322, 0.9166, 5.678e-05, 0.9999, 5.678e-05, 0.9999, 0.322, 5.679e-05, 0.322, 5.674e-05, 5.696e-05, 0.08338, 5.692e-05, 0.08338, 0.322, 0.08338, 0.322, 0.08338, 5.692e-05, 0.1667, 5.685e-05, 0.1667, 0.322, 0.1667, 0.322, 0.1667, 5.685e-05, 0.25, 5.681e-05, 0.25, 0.322, 0.25, 0.322, 0.25, 5.681e-05, 0.3334, 5.676e-05, 0.3334, 0.322, 0.3334, 0.322, 0.3334, 5.676e-05, 0.4167, 5.674e-05, 0.4167, 0.322, 0.4167, 0.322, 0.4167, 5.674e-05, 0.5, 5.675e-05, 0.5, 0.322])
me_cylinder_029.materials.append(mat_rope_purp)
me_cylinder_029.use_remesh_fix_poles = True
me_cylinder_029.use_remesh_preserve_attributes = False
me_cylinder_029.use_mirror_vertex_groups = False
me_cylinder_029.update()
me_cube_014 = bpy.data.meshes.new('Cube.014')
me_cube_014.from_pydata([(0.007812, 0.003688, 0.00393), (0.007812, 0.003688, -0.003888), (0.007812, -0.004113, 0.00393), (0.007812, -0.004113, -0.003888), (-0.008778, 0.003688, 0.00393), (-0.008778, 0.003688, -0.003888), (-0.008778, -0.004113, 0.00393), (-0.008778, -0.004113, -0.003888), (-0.003248, -0.003351, 0.002651), (0.002282, -0.003351, 0.002651), (0.002282, -0.004113, -0.003888), (-0.003248, -0.004113, -0.003888), (0.002282, 0.002926, 0.002651), (-0.003248, 0.002926, 0.002651), (-0.003248, 0.003688, -0.003888), (0.002282, 0.003688, -0.003888), (0.007196, -0.004028, 0.003788), (0.007196, 0.003688, -0.003888), (0.007196, -0.004113, -0.003888), (0.007196, 0.003603, 0.003788), (-0.007954, -0.004113, -0.003888), (-0.007954, 0.003574, 0.003739), (-0.007954, -0.004, 0.003739), (-0.007954, 0.003688, -0.003888), (0.007812, 0.003688, -0.003141), (0.007812, -0.004113, -0.003141), (-0.008778, -0.004113, -0.003141), (-0.008778, 0.003688, -0.003141), (-0.003248, 0.003615, -0.003263), (0.002282, 0.003615, -0.003263), (0.002282, -0.00404, -0.003263), (-0.003248, -0.00404, -0.003263), (0.007196, -0.004105, -0.003155), (0.007196, 0.00368, -0.003155), (-0.007954, 0.003677, -0.003159), (-0.007954, -0.004102, -0.003159), (0.007812, -0.004113, 0.003336), (-0.008778, -0.004113, 0.003336), (-0.008778, 0.003688, 0.003336), (-0.003248, 0.002984, 0.002154), (0.002282, 0.002984, 0.002154), (0.002282, -0.003409, 0.002154), (-0.003248, -0.003409, 0.002154), (0.007196, -0.004035, 0.003204), (0.007196, 0.00361, 0.003204), (-0.007954, 0.003583, 0.003159), (-0.007954, -0.004008, 0.003159), (0.007812, 0.003688, 0.003336)], [], [(24, 25, 3, 1), (35, 26, 7, 20), (26, 27, 5, 7), (33, 24, 1, 17), (22, 21, 4, 6), (18, 17, 1, 3), (20, 23, 14, 11), (11, 14, 15, 10), (16, 19, 12, 9), (9, 12, 13, 8), (34, 28, 14, 23), (28, 29, 15, 14), (32, 30, 10, 18), (30, 31, 11, 10), (25, 32, 18, 3), (2, 0, 19, 16), (10, 15, 17, 18), (29, 33, 17, 15), (27, 34, 23, 5), (7, 5, 23, 20), (8, 13, 21, 22), (31, 35, 20, 11), (42, 46, 35, 31), (38, 45, 34, 27), (40, 44, 33, 29), (36, 43, 32, 25), (41, 42, 31, 30), (43, 41, 30, 32), (39, 40, 29, 28), (45, 39, 28, 34), (44, 47, 24, 33), (37, 38, 27, 26), (46, 37, 26, 35), (47, 36, 25, 24), (0, 2, 36, 47), (22, 6, 37, 46), (6, 4, 38, 37), (19, 0, 47, 44), (21, 13, 39, 45), (13, 12, 40, 39), (16, 9, 41, 43), (9, 8, 42, 41), (2, 16, 43, 36), (12, 19, 44, 40), (4, 21, 45, 38), (8, 22, 46, 42)])
me_cube_014.polygons.foreach_set('use_smooth', [True] * 46)
_uv = me_cube_014.uv_layers.new(name='UVMap')
_uv.uv.foreach_set('vector', [0.6011, 0.0, 0.6018, 0.2501, 0.625, 0.25, 0.625, 0.0, 0.6043, 0.4872, 0.6019, 0.4999, 0.625, 0.5, 0.6275, 0.4874, 0.6019, 0.4999, 0.6019, 0.7501, 0.625, 0.75, 0.625, 0.5, 0.6047, 0.9903, 0.6025, 0.9999, 0.625, 1.0, 0.6278, 0.9906, 0.3626, 0.4967, 0.3626, 0.7533, 0.375, 0.75, 0.375, 0.5, 0.8657, 0.5, 0.8657, 0.75, 0.875, 0.75, 0.875, 0.5, 0.6374, 0.5, 0.6374, 0.75, 0.7083, 0.75, 0.7083, 0.5, 0.7083, 0.5, 0.7083, 0.75, 0.7917, 0.75, 0.7917, 0.5, 0.1343, 0.4962, 0.1343, 0.7538, 0.2083, 0.75, 0.2083, 0.5, 0.2083, 0.5, 0.2083, 0.75, 0.2917, 0.75, 0.2917, 0.5, 0.6043, 0.7628, 0.5994, 0.833, 0.625, 0.8333, 0.6275, 0.7626, 0.5994, 0.833, 0.5994, 0.917, 0.625, 0.9167, 0.625, 0.8333, 0.6047, 0.2597, 0.5994, 0.333, 0.625, 0.3333, 0.6278, 0.2594, 0.5994, 0.333, 0.5994, 0.417, 0.625, 0.4167, 0.625, 0.3333, 0.6018, 0.2501, 0.6047, 0.2597, 0.6278, 0.2594, 0.625, 0.25, 0.125, 0.5, 0.125, 0.75, 0.1343, 0.7538, 0.1343, 0.4962, 0.7917, 0.5, 0.7917, 0.75, 0.8657, 0.75, 0.8657, 0.5, 0.5994, 0.917, 0.6047, 0.9903, 0.6278, 0.9906, 0.625, 0.9167, 0.6019, 0.7501, 0.6043, 0.7628, 0.6275, 0.7626, 0.625, 0.75, 0.625, 0.5, 0.625, 0.75, 0.6374, 0.75, 0.6374, 0.5, 0.2917, 0.5, 0.2917, 0.75, 0.3626, 0.7533, 0.3626, 0.4967, 0.5994, 0.417, 0.6043, 0.4872, 0.6275, 0.4874, 0.625, 0.4167, 0.3954, 0.4166, 0.3913, 0.4877, 0.6043, 0.4872, 0.5994, 0.417, 0.3933, 0.75, 0.3913, 0.7623, 0.6043, 0.7628, 0.6019, 0.7501, 0.3955, 0.9166, 0.3909, 0.9909, 0.6047, 0.9903, 0.5994, 0.917, 0.3934, 0.25, 0.391, 0.2591, 0.6047, 0.2597, 0.6018, 0.2501, 0.3955, 0.3334, 0.3954, 0.4166, 0.5994, 0.417, 0.5994, 0.333, 0.391, 0.2591, 0.3955, 0.3334, 0.5994, 0.333, 0.6047, 0.2597, 0.3954, 0.8334, 0.3955, 0.9166, 0.5994, 0.917, 0.5994, 0.833, 0.3913, 0.7623, 0.3954, 0.8334, 0.5994, 0.833, 0.6043, 0.7628, 0.3909, 0.9909, 0.3928, 1.0, 0.6025, 0.9999, 0.6047, 0.9903, 0.3933, 0.5, 0.3933, 0.75, 0.6019, 0.7501, 0.6019, 0.4999, 0.3913, 0.4877, 0.3933, 0.5, 0.6019, 0.4999, 0.6043, 0.4872, 0.394, -5.241e-06, 0.3934, 0.25, 0.6018, 0.2501, 0.6011, 0.0, 0.375, 0.0, 0.375, 0.25, 0.3934, 0.25, 0.394, -5.241e-06, 0.3726, 0.4877, 0.375, 0.5, 0.3933, 0.5, 0.3913, 0.4877, 0.375, 0.5, 0.375, 0.75, 0.3933, 0.75, 0.3933, 0.5, 0.3723, 0.9909, 0.375, 1.0, 0.3928, 1.0, 0.3909, 0.9909, 0.3726, 0.7623, 0.375, 0.8333, 0.3954, 0.8334, 0.3913, 0.7623, 0.375, 0.8333, 0.375, 0.9167, 0.3955, 0.9166, 0.3954, 0.8334, 0.3723, 0.2591, 0.375, 0.3333, 0.3955, 0.3334, 0.391, 0.2591, 0.375, 0.3333, 0.375, 0.4167, 0.3954, 0.4166, 0.3955, 0.3334, 0.375, 0.25, 0.3723, 0.2591, 0.391, 0.2591, 0.3934, 0.25, 0.375, 0.9167, 0.3723, 0.9909, 0.3909, 0.9909, 0.3955, 0.9166, 0.375, 0.75, 0.3726, 0.7623, 0.3913, 0.7623, 0.3933, 0.75, 0.375, 0.4167, 0.3726, 0.4877, 0.3913, 0.4877, 0.3954, 0.4166])
me_cube_014.materials.append(mat_foam_blue)
me_cube_014.use_remesh_fix_poles = True
me_cube_014.use_remesh_preserve_attributes = False
me_cube_014.update()
me_plane_007 = bpy.data.meshes.new('Plane.007')
me_plane_007.from_pydata([(-0.1087, -0.03989, 0.1401), (0.1088, -0.03987, 0.1397), (-0.1084, 0.04052, 0.1391), (0.1085, 0.04043, 0.1388), (-0.1082, -0.0656, 0.1282), (0.1083, -0.06564, 0.1277), (-0.1076, -0.06936, 0.07798), (0.1075, -0.06923, 0.07872), (-0.1061, -0.06809, 0.0167), (0.1061, -0.06807, 0.01662), (-0.1061, -0.03491, -0.01639), (0.106, -0.03489, -0.01649), (-0.1061, 0.00141, -0.02563), (0.1061, 0.001299, -0.02563), (-0.106, 0.04066, -0.001088), (0.106, 0.04066, -0.001007), (-0.1063, 0.0609, 0.01928), (0.1063, 0.06381, 0.01929), (-0.1073, 0.06145, 0.1035), (0.108, 0.06106, 0.1036), (-0.03548, -0.03844, 0.1281), (0.03554, -0.03844, 0.1281), (0.03551, 0.0364, 0.1271), (-0.03545, 0.0364, 0.1271), (-0.03515, -0.05885, 0.1192), (0.0352, -0.05876, 0.1196), (-0.03489, -0.06545, 0.0751), (0.0349, -0.06546, 0.07542), (-0.03454, -0.06764, 0.01568), (0.03454, -0.06764, 0.01566), (-0.03454, -0.03403, -0.01654), (0.03451, -0.03402, -0.01657), (-0.03454, 0.001198, -0.02491), (0.03454, 0.001162, -0.0249), (-0.03452, 0.04049, -0.001019), (0.03452, 0.04053, -0.0009575), (-0.03457, 0.06045, 0.0184), (0.03457, 0.06045, 0.01842), (-0.03504, 0.05596, 0.0991), (0.03507, 0.05584, 0.09939), (-0.109, 0.001664, 0.141), (0.0726, -0.03904, 0.1328), (0.1091, 0.001652, 0.1407), (-0.0724, 0.03809, 0.132), (0.07183, -0.06158, 0.1226), (-0.1086, -0.0643, 0.1339), (0.1086, -0.06421, 0.1336), (0.07101, -0.067, 0.07697), (-0.1081, -0.06834, 0.1075), (0.1082, -0.06844, 0.1068), (0.06998, -0.0678, 0.01601), (-0.1067, -0.0704, 0.04402), (0.1067, -0.07045, 0.04473), (0.06991, -0.03438, -0.01653), (-0.1061, -0.04928, -0.004076), (0.1061, -0.04882, -0.00467), (0.06999, 0.001209, -0.02515), (-0.1061, -0.01415, -0.02543), (0.1061, -0.01424, -0.02545), (0.06992, 0.04057, -0.0009832), (-0.1059, 0.02181, -0.01687), (0.1061, 0.0218, -0.01677), (0.07007, 0.06355, 0.01875), (-0.1061, 0.05207, 0.01146), (0.1058, 0.05208, 0.01142), (0.07145, 0.05792, 0.1013), (-0.1067, 0.06285, 0.06175), (0.1074, 0.06537, 0.0618), (0.1076, 0.05731, 0.1321), (-0.1076, 0.0577, 0.1317), (-0.07253, -0.03905, 0.133), (-0.001145, -0.03823, 0.1264), (0.07247, 0.03804, 0.1319), (-0.001129, 0.03579, 0.1254), (-0.0717, -0.06188, 0.121), (-0.0007793, -0.05777, 0.1182), (-0.07106, -0.06703, 0.07617), (-0.0003961, -0.06484, 0.07482), (-0.06998, -0.06781, 0.01607), (1.119e-05, -0.06757, 0.01552), (-0.06992, -0.03447, -0.01638), (3.671e-05, -0.0339, -0.01665), (-0.06999, 0.00131, -0.02515), (1.143e-05, 0.001146, -0.02491), (-0.06992, 0.04058, -0.001061), (3.563e-05, 0.0402, -0.001249), (-0.07007, 0.06062, 0.01873), (-1.837e-05, 0.06039, 0.01828), (-0.07148, 0.05835, 0.1006), (-0.0005909, 0.05501, 0.09864), (0.03522, 0.05086, 0.1226), (-0.03517, 0.05086, 0.1226), (0.03485, 0.05982, 0.05942), (-0.03464, 0.05992, 0.05941), (0.03447, 0.05091, 0.01001), (-0.03453, 0.05091, 0.01001), (0.03454, 0.02085, -0.01688), (-0.03451, 0.02085, -0.01691), (0.03454, -0.01415, -0.02473), (-0.03454, -0.01411, -0.02472), (0.03453, -0.04829, -0.005027), (-0.03453, -0.04844, -0.004837), (0.03465, -0.06865, 0.04256), (-0.03465, -0.0686, 0.04227), (0.03513, -0.06275, 0.1027), (-0.03509, -0.06269, 0.103), (0.03554, -0.0538, 0.1238), (-0.03549, -0.05633, 0.1231), (-0.03554, 0.001055, 0.129), (0.0356, 0.001054, 0.129), (0.07279, 0.001301, 0.1337), (-0.07247, -0.06069, 0.1272), (-0.07155, -0.06498, 0.1051), (-0.07036, -0.06932, 0.04287), (-0.06997, -0.04889, -0.00441), (-0.06999, -0.01412, -0.02496), (-0.0699, 0.02125, -0.01688), (-0.06996, 0.05136, 0.01056), (-0.07033, 0.06123, 0.06051), (-0.07155, 0.05343, 0.1271), (0.07161, 0.05335, 0.1269), (-0.0008511, 0.04991, 0.1209), (0.0709, 0.06078, 0.06053), (-0.0003285, 0.05942, 0.059), (0.06978, 0.05431, 0.01054), (7.864e-05, 0.05075, 0.009817), (0.06999, 0.02125, -0.01679), (1.094e-05, 0.02072, -0.01698), (0.06999, -0.01421, -0.02497), (4.337e-05, -0.01411, -0.02474), (0.06997, -0.04847, -0.004943), (1.917e-05, -0.04823, -0.005091), (0.07034, -0.0694, 0.0436), (-0.0001274, -0.06834, 0.04215), (0.07166, -0.0651, 0.1043), (-0.0004153, -0.06178, 0.1022), (0.07255, -0.05822, 0.1277), (-0.001161, -0.05339, 0.122), (-0.07272, 0.001309, 0.1339), (-0.001205, 0.0009639, 0.1273)], [], [(21, 41, 110, 109), (41, 1, 42, 110), (110, 42, 3, 72), (109, 110, 72, 22), (20, 70, 111, 107), (70, 0, 45, 111), (111, 45, 4, 74), (107, 111, 74, 24), (24, 74, 112, 105), (74, 4, 48, 112), (112, 48, 6, 76), (105, 112, 76, 26), (26, 76, 113, 103), (76, 6, 51, 113), (113, 51, 8, 78), (103, 113, 78, 28), (28, 78, 114, 101), (78, 8, 54, 114), (114, 54, 10, 80), (101, 114, 80, 30), (30, 80, 115, 99), (80, 10, 57, 115), (115, 57, 12, 82), (99, 115, 82, 32), (32, 82, 116, 97), (82, 12, 60, 116), (116, 60, 14, 84), (97, 116, 84, 34), (34, 84, 117, 95), (84, 14, 63, 117), (117, 63, 16, 86), (95, 117, 86, 36), (36, 86, 118, 93), (86, 16, 66, 118), (118, 66, 18, 88), (93, 118, 88, 38), (23, 91, 119, 43), (91, 38, 88, 119), (119, 88, 18, 69), (43, 119, 69, 2), (3, 68, 120, 72), (68, 19, 65, 120), (120, 65, 39, 90), (72, 120, 90, 22), (22, 90, 121, 73), (90, 39, 89, 121), (121, 89, 38, 91), (73, 121, 91, 23), (17, 62, 122, 67), (62, 37, 92, 122), (122, 92, 39, 65), (67, 122, 65, 19), (37, 87, 123, 92), (87, 36, 93, 123), (123, 93, 38, 89), (92, 123, 89, 39), (15, 59, 124, 64), (59, 35, 94, 124), (124, 94, 37, 62), (64, 124, 62, 17), (35, 85, 125, 94), (85, 34, 95, 125), (125, 95, 36, 87), (94, 125, 87, 37), (13, 56, 126, 61), (56, 33, 96, 126), (126, 96, 35, 59), (61, 126, 59, 15), (33, 83, 127, 96), (83, 32, 97, 127), (127, 97, 34, 85), (96, 127, 85, 35), (11, 53, 128, 58), (53, 31, 98, 128), (128, 98, 33, 56), (58, 128, 56, 13), (31, 81, 129, 98), (81, 30, 99, 129), (129, 99, 32, 83), (98, 129, 83, 33), (9, 50, 130, 55), (50, 29, 100, 130), (130, 100, 31, 53), (55, 130, 53, 11), (29, 79, 131, 100), (79, 28, 101, 131), (131, 101, 30, 81), (100, 131, 81, 31), (7, 47, 132, 52), (47, 27, 102, 132), (132, 102, 29, 50), (52, 132, 50, 9), (27, 77, 133, 102), (77, 26, 103, 133), (133, 103, 28, 79), (102, 133, 79, 29), (5, 44, 134, 49), (44, 25, 104, 134), (134, 104, 27, 47), (49, 134, 47, 7), (25, 75, 135, 104), (75, 24, 105, 135), (135, 105, 26, 77), (104, 135, 77, 27), (1, 41, 136, 46), (41, 21, 106, 136), (136, 106, 25, 44), (46, 136, 44, 5), (21, 71, 137, 106), (71, 20, 107, 137), (137, 107, 24, 75), (106, 137, 75, 25), (0, 70, 138, 40), (70, 20, 108, 138), (138, 108, 23, 43), (40, 138, 43, 2), (20, 71, 139, 108), (71, 21, 109, 139), (139, 109, 22, 73), (108, 139, 73, 23)])
me_plane_007.polygons.foreach_set('use_smooth', [True] * 120)
_uv = me_plane_007.uv_layers.new(name='UVMap')
_uv.uv.foreach_set('vector', [0.6667, 0.1667, 0.8333, 0.1528, 0.8333, 0.5174, 0.6667, 0.5208, 0.8333, 0.1528, 1.0, 0.0, 1.0, 0.5, 0.8333, 0.5174, 0.8333, 0.5174, 1.0, 0.5, 1.0, 1.0, 0.8333, 1.0, 0.6667, 0.5208, 0.8333, 0.5174, 0.8333, 1.0, 0.6667, 1.0, 0.3333, 0.1667, 0.1667, 0.1528, 0.1667, 0.01736, 0.3333, 0.03378, 0.1667, 0.1528, 0.0, 0.0, 0.0, 0.0, 0.1667, 0.01736, 0.1667, 0.01736, 0.0, 0.0, 0.0, 0.0, 0.1653, -0.006711, 0.3333, 0.03378, 0.1667, 0.01736, 0.1653, -0.006711, 0.3329, -0.0197, 0.3329, -0.0197, 0.1653, -0.006711, 0.1667, 0.0, 0.3333, 0.0, 0.1653, -0.006711, 0.0, 0.0, 0.0, 0.0, 0.1667, 0.0, 0.1667, 0.0, 0.0, 0.0, 0.0, 0.0, 0.1667, 0.0, 0.3333, 0.0, 0.1667, 0.0, 0.1667, 0.0, 0.3333, 0.0, 0.3333, 0.0, 0.1667, 0.0, 0.1667, 0.0, 0.3333, 0.0, 0.1667, 0.0, 0.0, 0.0, 0.0, 0.0, 0.1667, 0.0, 0.1667, 0.0, 0.0, 0.0, 0.0, 0.0, 0.1667, 0.0, 0.3333, 0.0, 0.1667, 0.0, 0.1667, 0.0, 0.3333, 0.0, 0.3333, 0.0, 0.1667, 0.0, 0.1667, 0.0, 0.3333, 0.0, 0.1667, 0.0, 0.0, 0.0, 0.0, 0.0, 0.1667, 0.0, 0.1667, 0.0, 0.0, 0.0, 0.0, 0.0, 0.1667, 0.0, 0.3333, 0.0, 0.1667, 0.0, 0.1667, 0.0, 0.3333, 0.0, 0.3333, 0.0, 0.1667, 0.0, 0.1667, 0.0, 0.3333, 0.0, 0.1667, 0.0, 0.0, 0.0, 0.0, 0.0, 0.1667, 0.0, 0.1667, 0.0, 0.0, 0.0, 0.0, 0.0, 0.1667, 0.0, 0.3333, 0.0, 0.1667, 0.0, 0.1667, 0.0, 0.3333, 0.0, 0.3333, 0.0, 0.1667, 0.0, 0.1667, 0.0, 0.3333, 0.0, 0.1667, 0.0, 0.0, 0.0, 0.0, 0.0, 0.1667, 0.0, 0.1667, 0.0, 0.0, 0.0, 0.0, 0.0, 0.1667, 0.0, 0.3333, 0.0, 0.1667, 0.0, 0.1667, 0.0, 0.3333, 0.0, 0.3333, 0.0, 0.1667, 0.0, 0.1667, 0.0, 0.3333, 0.0, 0.1667, 0.0, 0.0, 0.0, 0.0, 0.0, 0.1667, 0.0, 0.1667, 0.0, 0.0, 0.0, 0.0, 0.0, 0.1667, 0.0, 0.3333, 0.0, 0.1667, 0.0, 0.1667, 0.0, 0.3333, 0.0, 0.3333, 0.0, 0.1667, 0.0, 0.1667, 0.0, 0.3333, 0.0, 0.1667, 0.0, 0.0, 0.0, 0.0, 0.0, 0.1667, 0.0, 0.1667, 0.0, 0.0, 0.0, 0.0, 0.0, 0.1667, 0.0, 0.3333, 0.0, 0.1667, 0.0, 0.1667, 0.0, 0.3333, 0.0, 0.3333, 1.0, 0.3333, 0.5, 0.1667, 0.5, 0.1667, 1.0, 0.3333, 0.5, 0.3333, 0.0, 0.1667, 0.0, 0.1667, 0.5, 0.1667, 0.5, 0.1667, 0.0, 0.0, 0.0, 0.0, 0.5, 0.1667, 1.0, 0.1667, 0.5, 0.0, 0.5, 0.0, 1.0, 1.0, 1.0, 1.0, 0.5, 0.8333, 0.5, 0.8333, 1.0, 1.0, 0.5, 1.0, 0.0, 0.8333, 0.0, 0.8333, 0.5, 0.8333, 0.5, 0.8333, 0.0, 0.6667, 0.0, 0.6667, 0.5, 0.8333, 1.0, 0.8333, 0.5, 0.6667, 0.5, 0.6667, 1.0, 0.6667, 1.0, 0.6667, 0.5, 0.5, 0.5, 0.5, 1.0, 0.6667, 0.5, 0.6667, 0.0, 0.5, 0.0, 0.5, 0.5, 0.5, 0.5, 0.5, 0.0, 0.3333, 0.0, 0.3333, 0.5, 0.5, 1.0, 0.5, 0.5, 0.3333, 0.5, 0.3333, 1.0, 1.0, 0.0, 0.8333, 0.0, 0.8333, 0.0, 1.0, 0.0, 0.8333, 0.0, 0.6667, 0.0, 0.6667, 0.0, 0.8333, 0.0, 0.8333, 0.0, 0.6667, 0.0, 0.6667, 0.0, 0.8333, 0.0, 1.0, 0.0, 0.8333, 0.0, 0.8333, 0.0, 1.0, 0.0, 0.6667, 0.0, 0.5, 0.0, 0.5, 0.0, 0.6667, 0.0, 0.5, 0.0, 0.3333, 0.0, 0.3333, 0.0, 0.5, 0.0, 0.5, 0.0, 0.3333, 0.0, 0.3333, 0.0, 0.5, 0.0, 0.6667, 0.0, 0.5, 0.0, 0.5, 0.0, 0.6667, 0.0, 1.0, 0.0, 0.8333, 0.0, 0.8333, 0.0, 1.0, 0.0, 0.8333, 0.0, 0.6667, 0.0, 0.6667, 0.0, 0.8333, 0.0, 0.8333, 0.0, 0.6667, 0.0, 0.6667, 0.0, 0.8333, 0.0, 1.0, 0.0, 0.8333, 0.0, 0.8333, 0.0, 1.0, 0.0, 0.6667, 0.0, 0.5, 0.0, 0.5, 0.0, 0.6667, 0.0, 0.5, 0.0, 0.3333, 0.0, 0.3333, 0.0, 0.5, 0.0, 0.5, 0.0, 0.3333, 0.0, 0.3333, 0.0, 0.5, 0.0, 0.6667, 0.0, 0.5, 0.0, 0.5, 0.0, 0.6667, 0.0, 1.0, 0.0, 0.8333, 0.0, 0.8333, 0.0, 1.0, 0.0, 0.8333, 0.0, 0.6667, 0.0, 0.6667, 0.0, 0.8333, 0.0, 0.8333, 0.0, 0.6667, 0.0, 0.6667, 0.0, 0.8333, 0.0, 1.0, 0.0, 0.8333, 0.0, 0.8333, 0.0, 1.0, 0.0, 0.6667, 0.0, 0.5, 0.0, 0.5, 0.0, 0.6667, 0.0, 0.5, 0.0, 0.3333, 0.0, 0.3333, 0.0, 0.5, 0.0, 0.5, 0.0, 0.3333, 0.0, 0.3333, 0.0, 0.5, 0.0, 0.6667, 0.0, 0.5, 0.0, 0.5, 0.0, 0.6667, 0.0, 1.0, 0.0, 0.8333, 0.0, 0.8333, 0.0, 1.0, 0.0, 0.8333, 0.0, 0.6667, 0.0, 0.6667, 0.0, 0.8333, 0.0, 0.8333, 0.0, 0.6667, 0.0, 0.6667, 0.0, 0.8333, 0.0, 1.0, 0.0, 0.8333, 0.0, 0.8333, 0.0, 1.0, 0.0, 0.6667, 0.0, 0.5, 0.0, 0.5, 0.0, 0.6667, 0.0, 0.5, 0.0, 0.3333, 0.0, 0.3333, 0.0, 0.5, 0.0, 0.5, 0.0, 0.3333, 0.0, 0.3333, 0.0, 0.5, 0.0, 0.6667, 0.0, 0.5, 0.0, 0.5, 0.0, 0.6667, 0.0, 1.0, 0.0, 0.8333, 0.0, 0.8333, 0.0, 1.0, 0.0, 0.8333, 0.0, 0.6667, 0.0, 0.6667, 0.0, 0.8333, 0.0, 0.8333, 0.0, 0.6667, 0.0, 0.6667, 0.0, 0.8333, 0.0, 1.0, 0.0, 0.8333, 0.0, 0.8333, 0.0, 1.0, 0.0, 0.6667, 0.0, 0.5, 0.0, 0.5, 0.0, 0.6667, 0.0, 0.5, 0.0, 0.3333, 0.0, 0.3333, 0.0, 0.5, 0.0, 0.5, 0.0, 0.3333, 0.0, 0.3333, 0.0, 0.5, 0.0, 0.6667, 0.0, 0.5, 0.0, 0.5, 0.0, 0.6667, 0.0, 1.0, 0.0, 0.8333, 0.0, 0.8333, 0.0, 1.0, 0.0, 0.8333, 0.0, 0.6667, 0.0, 0.6667, 0.0, 0.8333, 0.0, 0.8333, 0.0, 0.6667, 0.0, 0.6667, 0.0, 0.8333, 0.0, 1.0, 0.0, 0.8333, 0.0, 0.8333, 0.0, 1.0, 0.0, 0.6667, 0.0, 0.5, 0.0, 0.5, 0.0, 0.6667, 0.0, 0.5, 0.0, 0.3333, 0.0, 0.3333, 0.0, 0.5, 0.0, 0.5, 0.0, 0.3333, 0.0, 0.3333, 0.0, 0.5, 0.0, 0.6667, 0.0, 0.5, 0.0, 0.5, 0.0, 0.6667, 0.0, 1.0, 0.0, 0.8339, -0.003041, 0.8333, 0.0, 1.0, 0.0, 0.8339, -0.003041, 0.6667, -0.01553, 0.6667, 0.0, 0.8333, 0.0, 0.8333, 0.0, 0.6667, 0.0, 0.6667, 0.0, 0.8333, 0.0, 1.0, 0.0, 0.8333, 0.0, 0.8333, 0.0, 1.0, 0.0, 0.6667, -0.01553, 0.4999, -0.01027, 0.5, 0.0, 0.6667, 0.0, 0.4999, -0.01027, 0.3329, -0.0197, 0.3333, 0.0, 0.5, 0.0, 0.5, 0.0, 0.3333, 0.0, 0.3333, 0.0, 0.5, 0.0, 0.6667, 0.0, 0.5, 0.0, 0.5, 0.0, 0.6667, 0.0, 1.0, 0.0, 0.8333, 0.1528, 0.8324, 0.03174, 1.0, 0.0, 0.8333, 0.1528, 0.6667, 0.1667, 0.6654, 0.06932, 0.8324, 0.03174, 0.8324, 0.03174, 0.6654, 0.06932, 0.6667, -0.01553, 0.8339, -0.003041, 1.0, 0.0, 0.8324, 0.03174, 0.8339, -0.003041, 1.0, 0.0, 0.6667, 0.1667, 0.5, 0.1667, 0.5001, 0.05183, 0.6654, 0.06932, 0.5, 0.1667, 0.3333, 0.1667, 0.3333, 0.03378, 0.5001, 0.05183, 0.5001, 0.05183, 0.3333, 0.03378, 0.3329, -0.0197, 0.4999, -0.01027, 0.6654, 0.06932, 0.5001, 0.05183, 0.4999, -0.01027, 0.6667, -0.01553, 0.0, 0.0, 0.1667, 0.1528, 0.1667, 0.5174, 0.0, 0.5, 0.1667, 0.1528, 0.3333, 0.1667, 0.3333, 0.5208, 0.1667, 0.5174, 0.1667, 0.5174, 0.3333, 0.5208, 0.3333, 1.0, 0.1667, 1.0, 0.0, 0.5, 0.1667, 0.5174, 0.1667, 1.0, 0.0, 1.0, 0.3333, 0.1667, 0.5, 0.1667, 0.5, 0.5208, 0.3333, 0.5208, 0.5, 0.1667, 0.6667, 0.1667, 0.6667, 0.5208, 0.5, 0.5208, 0.5, 0.5208, 0.6667, 0.5208, 0.6667, 1.0, 0.5, 1.0, 0.3333, 0.5208, 0.5, 0.5208, 0.5, 1.0, 0.3333, 1.0])
me_plane_007.materials.append(mat_velcro_001)
me_plane_007.use_remesh_fix_poles = True
me_plane_007.use_remesh_preserve_attributes = False
me_plane_007.update()

# ---- curves / text
cu_beziercurve_004 = bpy.data.curves.new('BezierCurve.004', 'CURVE')
cu_beziercurve_004.dimensions = '3D'
_sp = cu_beziercurve_004.splines.new('BEZIER'); _sp.bezier_points.add(3)
_sp.bezier_points.foreach_set('co', [-0.9628, -0.2273, 0.8667, 0.1746, 0.2745, -0.261, 0.4175, 0.1926, -0.1801, 0.2772, -0.6524, 1.285])
_sp.bezier_points.foreach_set('handle_left', [-1.067, -0.3311, 1.069, -0.1754, 0.3946, -0.3795, 0.34, 0.2192, -0.2064, 0.3886, -0.5413, 1.069])
_sp.bezier_points.foreach_set('handle_right', [-0.8406, -0.1053, 0.6294, 0.3307, 0.221, -0.2081, 0.7262, 0.08682, -0.07559, 0.1804, -0.749, 1.473])
for _p, _l, _r in zip(_sp.bezier_points, ['ALIGNED', 'ALIGNED', 'ALIGNED', 'ALIGNED'], ['ALIGNED', 'ALIGNED', 'ALIGNED', 'ALIGNED']): _p.handle_left_type = _l; _p.handle_right_type = _r
_sp.order_u = 0
_sp.order_v = 0
cu_beziercurve_004.use_path = True
cu_beziercurve_004.use_path_clamp = True
cu_beziercurve_004.use_stretch = True
cu_beziercurve_004.use_deform_bounds = True
cu_beziercurve_004.fill_mode = 'FULL'

# ---- objects
ob_velcro_patch = bpy.data.objects.new('Velcro_Patch', me_cylinder_020)
ob_velcro_patch_001 = bpy.data.objects.new('Velcro_Patch.001', me_cylinder_019)
ob_velcro_patch_002 = bpy.data.objects.new('Velcro_Patch.002', me_cylinder_021)
ob_velcro_patch_003 = bpy.data.objects.new('Velcro_Patch.003', me_cylinder_022)
ob_bowl = bpy.data.objects.new('Bowl', me_sphere)
ob_rope_curve = bpy.data.objects.new('Rope Curve', cu_beziercurve_004)
ob_ctrl_hook_rope = bpy.data.objects.new('CTRL_Hook_Rope', None)
ob_rope = bpy.data.objects.new('Rope', me_cylinder_029)
ob_float = bpy.data.objects.new('Float', me_cube_014)
ob_tape = bpy.data.objects.new('Tape', me_plane_007)

# ---- transforms, parenting, visibility, modifiers, constraints
ob_velcro_patch.parent = None
ob_velcro_patch.matrix_parent_inverse = Matrix(((1.0, -0.0, 0.0, 0.9264), (-0.0, 1.0, -0.0, 0.0), (0.0, 0.0, 1.0, -0.5053), (-0.0, 0.0, -0.0, 1.0)))
ob_velcro_patch.location = (-0.3414, 3.576e-07, 0.4981)
ob_velcro_patch.rotation_euler = (-1.571, 2.975, 5.714e-07)
ob_velcro_patch.scale = (1.0, 1.0, 1.0)
ob_velcro_patch.lineart.crease_threshold = 0.0
_m = ob_velcro_patch.modifiers.new('ParticleSystem', 'PARTICLE_SYSTEM')
_m = ob_velcro_patch.modifiers.new('Solidify', 'SOLIDIFY')
ob_velcro_patch_001.parent = None
ob_velcro_patch_001.matrix_parent_inverse = Matrix(((1.0, -0.0, 0.0, 0.9264), (-0.0, 1.0, -0.0, 0.0), (0.0, 0.0, 1.0, -0.5053), (-0.0, 0.0, -0.0, 1.0)))
ob_velcro_patch_001.location = (-0.9264, -0.585, 0.4981)
ob_velcro_patch_001.rotation_euler = (1.571, 0.1663, 1.571)
ob_velcro_patch_001.lineart.crease_threshold = 0.0
_m = ob_velcro_patch_001.modifiers.new('ParticleSystem', 'PARTICLE_SYSTEM')
_m = ob_velcro_patch_001.modifiers.new('Solidify', 'SOLIDIFY')
ob_velcro_patch_002.parent = None
ob_velcro_patch_002.matrix_parent_inverse = Matrix(((1.0, -0.0, 0.0, 0.9264), (-0.0, 1.0, -0.0, 0.0), (0.0, 0.0, 1.0, -0.5053), (-0.0, 0.0, -0.0, 1.0)))
ob_velcro_patch_002.location = (-0.9264, 0.585, 0.4981)
ob_velcro_patch_002.rotation_euler = (1.571, 0.1663, -1.571)
ob_velcro_patch_002.lineart.crease_threshold = 0.0
_m = ob_velcro_patch_002.modifiers.new('ParticleSystem', 'PARTICLE_SYSTEM')
_m = ob_velcro_patch_002.modifiers.new('Solidify', 'SOLIDIFY')
ob_velcro_patch_003.parent = None
ob_velcro_patch_003.matrix_parent_inverse = Matrix(((1.0, -0.0, 0.0, 0.9264), (-0.0, 1.0, -0.0, 0.0), (0.0, 0.0, 1.0, -0.5053), (-0.0, 0.0, -0.0, 1.0)))
ob_velcro_patch_003.location = (-1.511, -3.576e-07, 0.4981)
ob_velcro_patch_003.rotation_euler = (1.571, 0.1663, 1.141e-06)
ob_velcro_patch_003.scale = (1.0, 1.0, 1.0)
ob_velcro_patch_003.lineart.crease_threshold = 0.0
_m = ob_velcro_patch_003.modifiers.new('ParticleSystem', 'PARTICLE_SYSTEM')
_m = ob_velcro_patch_003.modifiers.new('Solidify', 'SOLIDIFY')
ob_bowl.parent = None
ob_bowl.matrix_parent_inverse = Matrix(((1.0, -0.0, 0.0, 0.9264), (-0.0, 1.0, -0.0, 0.0), (0.0, 0.0, 1.0, -0.5053), (-0.0, 0.0, -0.0, 1.0)))
ob_bowl.location = (-0.9264, 0.0, 0.5053)
ob_bowl.scale = (0.05857, 0.05857, 0.05857)
_m = ob_bowl.modifiers.new('Solidify', 'SOLIDIFY')
_m.thickness = 0.17
_m.use_even_offset = True
ob_rope_curve.parent = None
ob_rope_curve.location = (-0.1394, 0.1234, 0.4986)
ob_rope_curve.rotation_euler = (2.667, -0.4294, -0.1359)
ob_rope_curve.show_in_front = True
ob_rope_curve.lineart.crease_threshold = 0.0
_m = ob_rope_curve.modifiers.new('Hook-Empty.002', 'HOOK')
_m.center = (0.3023, 0.2315, -0.2184)
_m.matrix_inverse = ((0.2393, -0.3584, -0.06091, -0.002696), (-0.3151, -0.1682, -0.2486, 0.07987), (0.1812, 0.1808, -0.3519, -0.1735), (0.0, 0.0, 0.0, 1.0))
_m.object = ob_ctrl_hook_rope
ob_ctrl_hook_rope.parent = None
ob_ctrl_hook_rope.matrix_parent_inverse = Matrix(((1.625, -1.625, 0.0, 1.542), (1.625, 1.625, -0.0, 1.526), (0.0, 0.0, 2.298, -2.904), (-0.0, 0.0, -0.0, 1.0)))
ob_ctrl_hook_rope.location = (-0.9465, 0.005849, 1.577)
ob_rope.parent = None
ob_rope.location = (-0.1394, 0.1234, 0.4986)
ob_rope.rotation_euler = (2.667, -0.4294, -0.1359)
ob_rope.lineart.crease_threshold = 0.0
_m = ob_rope.modifiers.new('Array', 'ARRAY')
_m.fit_type = 'FIT_LENGTH'
_m.fit_length = 4.0
_m.curve = ob_rope_curve
_m.constant_offset_displace = (0.0, 0.0, 0.0)
_m.use_merge_vertices = True
_m.merge_threshold = 0.026
_m.offset_u = 0.7954
_m = ob_rope.modifiers.new('Curve', 'CURVE')
_m.object = ob_rope_curve
_m = ob_rope.modifiers.new('Subdivision', 'SUBSURF')
_m.uv_smooth = 'PRESERVE_CORNERS'
_m.show_only_control_edges = False
ob_float.parent = ob_ctrl_hook_rope
ob_float.matrix_parent_inverse = Matrix(((1.0, -0.0, 0.0, 0.9465), (-0.0, 1.0, -0.0, -0.005849), (0.0, 0.0, 1.0, -1.654), (-0.0, 0.0, -0.0, 1.0)))
ob_float.location = (-0.9441, 0.005986, 1.705)
ob_float.rotation_euler = (0.0, 0.0, -0.7854)
ob_float.scale = (11.25, 11.25, 11.25)
_m = ob_float.modifiers.new('Subdivision', 'SUBSURF')
ob_tape.parent = ob_ctrl_hook_rope
ob_tape.matrix_parent_inverse = Matrix(((1.0, -0.0, 0.0, 0.9465), (-0.0, 1.0, -0.0, -0.005849), (0.0, 0.0, 1.0, -1.654), (-0.0, 0.0, -0.0, 1.0)))
ob_tape.location = (-0.9483, 0.01022, 1.653)
ob_tape.rotation_euler = (0.0, 0.0, -0.7854)
ob_tape.scale = (0.6648, 0.6648, 0.6648)

# ---- collection membership
col_brain_coral.objects.link(ob_velcro_patch)
col_brain_coral.objects.link(ob_velcro_patch_001)
col_brain_coral.objects.link(ob_velcro_patch_002)
col_brain_coral.objects.link(ob_velcro_patch_003)
col_brain_coral.objects.link(ob_bowl)
col_brain_coral.objects.link(ob_rope_curve)
col_brain_coral.objects.link(ob_ctrl_hook_rope)
col_brain_coral.objects.link(ob_rope)
col_brain_coral.objects.link(ob_float)
col_brain_coral.objects.link(ob_tape)

# ---- scene / render settings (as saved in the file)
scene.frame_start = 1; scene.frame_end = 250; scene.frame_set(0)
scene.render.engine = 'BLENDER_EEVEE_NEXT'
scene.cycles.sampling_pattern = 'TABULATED_SOBOL'
scene.unit_settings.scale_length = 0.1
bpy.context.view_layer.update()

# ---- added for rendering (the .blend has no active camera and no usable light): camera, sun
cam_auto = bpy.data.cameras.new('AutoCamera')
cam_auto.lens = 50.0
cam_auto.sensor_width = 36.0
cam_auto.clip_end = 1000.0
ob_auto_camera = bpy.data.objects.new('AutoCamera', cam_auto)
scene.collection.objects.link(ob_auto_camera)
ob_auto_camera.location = (3.64466, -4.35961, 3.66858)
ob_auto_camera.rotation_euler = (1.09748, -7.21219e-08, 0.694738)
scene.camera = ob_auto_camera
light_auto_sun = bpy.data.lights.new('AutoSun', 'SUN')
light_auto_sun.energy = 3.0
light_auto_sun.angle = 0.0523599
ob_auto_sun = bpy.data.objects.new('AutoSun', light_auto_sun)
scene.collection.objects.link(ob_auto_sun)
ob_auto_sun.rotation_euler = (0.872665, 0.174533, 0.523599)
bpy.context.view_layer.update()
